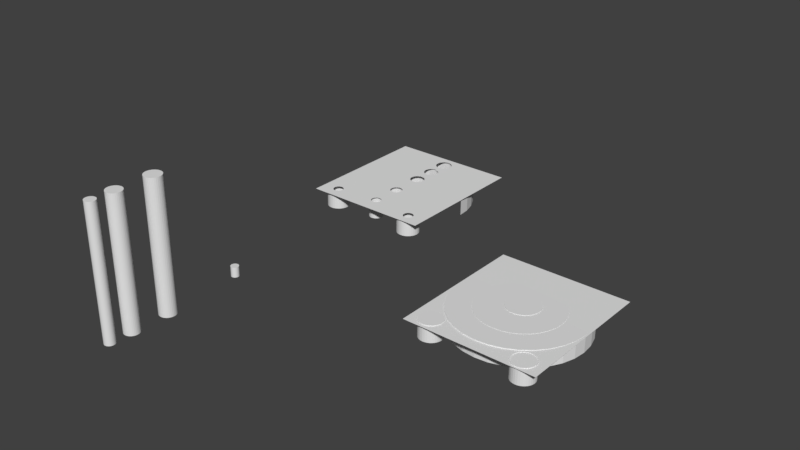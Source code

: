 # Source: untitled.blend  (saved by Blender 2.77.0; exported with 4.5.12 LTS)
import bpy
from mathutils import Matrix  # noqa: F401  (used for matrix-valued properties, if any)

bpy.ops.wm.read_factory_settings(use_empty=True)
scene = bpy.context.scene
scene.name = 'Scene'

# ---- collections
col_collection_1 = bpy.data.collections.new('Collection 1'); scene.collection.children.link(col_collection_1)

# ---- world
world_world = bpy.data.worlds.new('World'); scene.world = world_world
world_world.color = (0.05088, 0.05088, 0.05088)
world_world.use_sun_shadow = False
world_world.sun_shadow_jitter_overblur = 0.0
world_world.cycles.sampling_method = 'MANUAL'

# ---- meshes
me_cylinder_040 = bpy.data.meshes.new('Cylinder.040')
me_cylinder_040.from_pydata([(0.0, 1.0, -1.0), (0.0, 1.0, 1.0), (0.1951, 0.9808, -1.0), (0.1951, 0.9808, 1.0), (0.3827, 0.9239, -1.0), (0.3827, 0.9239, 1.0), (0.5556, 0.8315, -1.0), (0.5556, 0.8315, 1.0), (0.7071, 0.7071, -1.0), (0.7071, 0.7071, 1.0), (0.8315, 0.5556, -1.0), (0.8315, 0.5556, 1.0), (0.9239, 0.3827, -1.0), (0.9239, 0.3827, 1.0), (0.9808, 0.1951, -1.0), (0.9808, 0.1951, 1.0), (1.0, 7.55e-08, -1.0), (1.0, 7.55e-08, 1.0), (0.9808, -0.1951, -1.0), (0.9808, -0.1951, 1.0), (0.9239, -0.3827, -1.0), (0.9239, -0.3827, 1.0), (0.8315, -0.5556, -1.0), (0.8315, -0.5556, 1.0), (0.7071, -0.7071, -1.0), (0.7071, -0.7071, 1.0), (0.5556, -0.8315, -1.0), (0.5556, -0.8315, 1.0), (0.3827, -0.9239, -1.0), (0.3827, -0.9239, 1.0), (0.1951, -0.9808, -1.0), (0.1951, -0.9808, 1.0), (-3.258e-07, -1.0, -1.0), (-3.258e-07, -1.0, 1.0), (-0.1951, -0.9808, -1.0), (-0.1951, -0.9808, 1.0), (-0.3827, -0.9239, -1.0), (-0.3827, -0.9239, 1.0), (-0.5556, -0.8315, -1.0), (-0.5556, -0.8315, 1.0), (-0.7071, -0.7071, -1.0), (-0.7071, -0.7071, 1.0), (-0.8315, -0.5556, -1.0), (-0.8315, -0.5556, 1.0), (-0.9239, -0.3827, -1.0), (-0.9239, -0.3827, 1.0), (-0.9808, -0.1951, -1.0), (-0.9808, -0.1951, 1.0), (-1.0, 9.656e-07, -1.0), (-1.0, 9.656e-07, 1.0), (-0.9808, 0.1951, -1.0), (-0.9808, 0.1951, 1.0), (-0.9239, 0.3827, -1.0), (-0.9239, 0.3827, 1.0), (-0.8315, 0.5556, -1.0), (-0.8315, 0.5556, 1.0), (-0.7071, 0.7071, -1.0), (-0.7071, 0.7071, 1.0), (-0.5556, 0.8315, -1.0), (-0.5556, 0.8315, 1.0), (-0.3827, 0.9239, -1.0), (-0.3827, 0.9239, 1.0), (-0.1951, 0.9808, -1.0), (-0.1951, 0.9808, 1.0)], [], [(0, 1, 3, 2), (2, 3, 5, 4), (4, 5, 7, 6), (6, 7, 9, 8), (8, 9, 11, 10), (10, 11, 13, 12), (12, 13, 15, 14), (14, 15, 17, 16), (16, 17, 19, 18), (18, 19, 21, 20), (20, 21, 23, 22), (22, 23, 25, 24), (24, 25, 27, 26), (26, 27, 29, 28), (28, 29, 31, 30), (30, 31, 33, 32), (32, 33, 35, 34), (34, 35, 37, 36), (36, 37, 39, 38), (38, 39, 41, 40), (40, 41, 43, 42), (42, 43, 45, 44), (44, 45, 47, 46), (46, 47, 49, 48), (48, 49, 51, 50), (50, 51, 53, 52), (52, 53, 55, 54), (54, 55, 57, 56), (56, 57, 59, 58), (58, 59, 61, 60), (3, 1, 63, 61, 59, 57, 55, 53, 51, 49, 47, 45, 43, 41, 39, 37, 35, 33, 31, 29, 27, 25, 23, 21, 19, 17, 15, 13, 11, 9, 7, 5), (60, 61, 63, 62), (62, 63, 1, 0), (0, 2, 4, 6, 8, 10, 12, 14, 16, 18, 20, 22, 24, 26, 28, 30, 32, 34, 36, 38, 40, 42, 44, 46, 48, 50, 52, 54, 56, 58, 60, 62)])
me_cylinder_040.use_remesh_preserve_volume = False
me_cylinder_040.use_remesh_preserve_attributes = False
me_cylinder_040.use_mirror_vertex_groups = False
me_cylinder_040.update()
me_cylinder_038 = bpy.data.meshes.new('Cylinder.038')
me_cylinder_038.from_pydata([(0.0, 1.0, -1.0), (0.0, 1.0, 1.0), (0.1951, 0.9808, -1.0), (0.1951, 0.9808, 1.0), (0.3827, 0.9239, -1.0), (0.3827, 0.9239, 1.0), (0.5556, 0.8315, -1.0), (0.5556, 0.8315, 1.0), (0.7071, 0.7071, -1.0), (0.7071, 0.7071, 1.0), (0.8315, 0.5556, -1.0), (0.8315, 0.5556, 1.0), (0.9239, 0.3827, -1.0), (0.9239, 0.3827, 1.0), (0.9808, 0.1951, -1.0), (0.9808, 0.1951, 1.0), (1.0, 7.55e-08, -1.0), (1.0, 7.55e-08, 1.0), (0.9808, -0.1951, -1.0), (0.9808, -0.1951, 1.0), (0.9239, -0.3827, -1.0), (0.9239, -0.3827, 1.0), (0.8315, -0.5556, -1.0), (0.8315, -0.5556, 1.0), (0.7071, -0.7071, -1.0), (0.7071, -0.7071, 1.0), (0.5556, -0.8315, -1.0), (0.5556, -0.8315, 1.0), (0.3827, -0.9239, -1.0), (0.3827, -0.9239, 1.0), (0.1951, -0.9808, -1.0), (0.1951, -0.9808, 1.0), (-3.258e-07, -1.0, -1.0), (-3.258e-07, -1.0, 1.0), (-0.1951, -0.9808, -1.0), (-0.1951, -0.9808, 1.0), (-0.3827, -0.9239, -1.0), (-0.3827, -0.9239, 1.0), (-0.5556, -0.8315, -1.0), (-0.5556, -0.8315, 1.0), (-0.7071, -0.7071, -1.0), (-0.7071, -0.7071, 1.0), (-0.8315, -0.5556, -1.0), (-0.8315, -0.5556, 1.0), (-0.9239, -0.3827, -1.0), (-0.9239, -0.3827, 1.0), (-0.9808, -0.1951, -1.0), (-0.9808, -0.1951, 1.0), (-1.0, 9.656e-07, -1.0), (-1.0, 9.656e-07, 1.0), (-0.9808, 0.1951, -1.0), (-0.9808, 0.1951, 1.0), (-0.9239, 0.3827, -1.0), (-0.9239, 0.3827, 1.0), (-0.8315, 0.5556, -1.0), (-0.8315, 0.5556, 1.0), (-0.7071, 0.7071, -1.0), (-0.7071, 0.7071, 1.0), (-0.5556, 0.8315, -1.0), (-0.5556, 0.8315, 1.0), (-0.3827, 0.9239, -1.0), (-0.3827, 0.9239, 1.0), (-0.1951, 0.9808, -1.0), (-0.1951, 0.9808, 1.0)], [], [(0, 1, 3, 2), (2, 3, 5, 4), (4, 5, 7, 6), (6, 7, 9, 8), (8, 9, 11, 10), (10, 11, 13, 12), (12, 13, 15, 14), (14, 15, 17, 16), (16, 17, 19, 18), (18, 19, 21, 20), (20, 21, 23, 22), (22, 23, 25, 24), (24, 25, 27, 26), (26, 27, 29, 28), (28, 29, 31, 30), (30, 31, 33, 32), (32, 33, 35, 34), (34, 35, 37, 36), (36, 37, 39, 38), (38, 39, 41, 40), (40, 41, 43, 42), (42, 43, 45, 44), (44, 45, 47, 46), (46, 47, 49, 48), (48, 49, 51, 50), (50, 51, 53, 52), (52, 53, 55, 54), (54, 55, 57, 56), (56, 57, 59, 58), (58, 59, 61, 60), (3, 1, 63, 61, 59, 57, 55, 53, 51, 49, 47, 45, 43, 41, 39, 37, 35, 33, 31, 29, 27, 25, 23, 21, 19, 17, 15, 13, 11, 9, 7, 5), (60, 61, 63, 62), (62, 63, 1, 0), (0, 2, 4, 6, 8, 10, 12, 14, 16, 18, 20, 22, 24, 26, 28, 30, 32, 34, 36, 38, 40, 42, 44, 46, 48, 50, 52, 54, 56, 58, 60, 62)])
me_cylinder_038.use_remesh_preserve_volume = False
me_cylinder_038.use_remesh_preserve_attributes = False
me_cylinder_038.use_mirror_vertex_groups = False
me_cylinder_038.update()
me_cylinder_037 = bpy.data.meshes.new('Cylinder.037')
me_cylinder_037.from_pydata([(0.0, 1.0, -1.0), (0.0, 1.0, 1.0), (0.1951, 0.9808, -1.0), (0.1951, 0.9808, 1.0), (0.3827, 0.9239, -1.0), (0.3827, 0.9239, 1.0), (0.5556, 0.8315, -1.0), (0.5556, 0.8315, 1.0), (0.7071, 0.7071, -1.0), (0.7071, 0.7071, 1.0), (0.8315, 0.5556, -1.0), (0.8315, 0.5556, 1.0), (0.9239, 0.3827, -1.0), (0.9239, 0.3827, 1.0), (0.9808, 0.1951, -1.0), (0.9808, 0.1951, 1.0), (1.0, 7.55e-08, -1.0), (1.0, 7.55e-08, 1.0), (0.9808, -0.1951, -1.0), (0.9808, -0.1951, 1.0), (0.9239, -0.3827, -1.0), (0.9239, -0.3827, 1.0), (0.8315, -0.5556, -1.0), (0.8315, -0.5556, 1.0), (0.7071, -0.7071, -1.0), (0.7071, -0.7071, 1.0), (0.5556, -0.8315, -1.0), (0.5556, -0.8315, 1.0), (0.3827, -0.9239, -1.0), (0.3827, -0.9239, 1.0), (0.1951, -0.9808, -1.0), (0.1951, -0.9808, 1.0), (-3.258e-07, -1.0, -1.0), (-3.258e-07, -1.0, 1.0), (-0.1951, -0.9808, -1.0), (-0.1951, -0.9808, 1.0), (-0.3827, -0.9239, -1.0), (-0.3827, -0.9239, 1.0), (-0.5556, -0.8315, -1.0), (-0.5556, -0.8315, 1.0), (-0.7071, -0.7071, -1.0), (-0.7071, -0.7071, 1.0), (-0.8315, -0.5556, -1.0), (-0.8315, -0.5556, 1.0), (-0.9239, -0.3827, -1.0), (-0.9239, -0.3827, 1.0), (-0.9808, -0.1951, -1.0), (-0.9808, -0.1951, 1.0), (-1.0, 9.656e-07, -1.0), (-1.0, 9.656e-07, 1.0), (-0.9808, 0.1951, -1.0), (-0.9808, 0.1951, 1.0), (-0.9239, 0.3827, -1.0), (-0.9239, 0.3827, 1.0), (-0.8315, 0.5556, -1.0), (-0.8315, 0.5556, 1.0), (-0.7071, 0.7071, -1.0), (-0.7071, 0.7071, 1.0), (-0.5556, 0.8315, -1.0), (-0.5556, 0.8315, 1.0), (-0.3827, 0.9239, -1.0), (-0.3827, 0.9239, 1.0), (-0.1951, 0.9808, -1.0), (-0.1951, 0.9808, 1.0)], [], [(0, 1, 3, 2), (2, 3, 5, 4), (4, 5, 7, 6), (6, 7, 9, 8), (8, 9, 11, 10), (10, 11, 13, 12), (12, 13, 15, 14), (14, 15, 17, 16), (16, 17, 19, 18), (18, 19, 21, 20), (20, 21, 23, 22), (22, 23, 25, 24), (24, 25, 27, 26), (26, 27, 29, 28), (28, 29, 31, 30), (30, 31, 33, 32), (32, 33, 35, 34), (34, 35, 37, 36), (36, 37, 39, 38), (38, 39, 41, 40), (40, 41, 43, 42), (42, 43, 45, 44), (44, 45, 47, 46), (46, 47, 49, 48), (48, 49, 51, 50), (50, 51, 53, 52), (52, 53, 55, 54), (54, 55, 57, 56), (56, 57, 59, 58), (58, 59, 61, 60), (3, 1, 63, 61, 59, 57, 55, 53, 51, 49, 47, 45, 43, 41, 39, 37, 35, 33, 31, 29, 27, 25, 23, 21, 19, 17, 15, 13, 11, 9, 7, 5), (60, 61, 63, 62), (62, 63, 1, 0), (0, 2, 4, 6, 8, 10, 12, 14, 16, 18, 20, 22, 24, 26, 28, 30, 32, 34, 36, 38, 40, 42, 44, 46, 48, 50, 52, 54, 56, 58, 60, 62)])
me_cylinder_037.use_remesh_preserve_volume = False
me_cylinder_037.use_remesh_preserve_attributes = False
me_cylinder_037.use_mirror_vertex_groups = False
me_cylinder_037.update()
me_cylinder_035 = bpy.data.meshes.new('Cylinder.035')
me_cylinder_035.from_pydata([(0.0, 1.0, -1.0), (0.0, 1.0, 1.0), (0.1951, 0.9808, -1.0), (0.1951, 0.9808, 1.0), (0.3827, 0.9239, -1.0), (0.3827, 0.9239, 1.0), (0.5556, 0.8315, -1.0), (0.5556, 0.8315, 1.0), (0.7071, 0.7071, -1.0), (0.7071, 0.7071, 1.0), (0.8315, 0.5556, -1.0), (0.8315, 0.5556, 1.0), (0.9239, 0.3827, -1.0), (0.9239, 0.3827, 1.0), (0.9808, 0.1951, -1.0), (0.9808, 0.1951, 1.0), (1.0, 7.55e-08, -1.0), (1.0, 7.55e-08, 1.0), (0.9808, -0.1951, -1.0), (0.9808, -0.1951, 1.0), (0.9239, -0.3827, -1.0), (0.9239, -0.3827, 1.0), (0.8315, -0.5556, -1.0), (0.8315, -0.5556, 1.0), (0.7071, -0.7071, -1.0), (0.7071, -0.7071, 1.0), (0.5556, -0.8315, -1.0), (0.5556, -0.8315, 1.0), (0.3827, -0.9239, -1.0), (0.3827, -0.9239, 1.0), (0.1951, -0.9808, -1.0), (0.1951, -0.9808, 1.0), (-3.258e-07, -1.0, -1.0), (-3.258e-07, -1.0, 1.0), (-0.1951, -0.9808, -1.0), (-0.1951, -0.9808, 1.0), (-0.3827, -0.9239, -1.0), (-0.3827, -0.9239, 1.0), (-0.5556, -0.8315, -1.0), (-0.5556, -0.8315, 1.0), (-0.7071, -0.7071, -1.0), (-0.7071, -0.7071, 1.0), (-0.8315, -0.5556, -1.0), (-0.8315, -0.5556, 1.0), (-0.9239, -0.3827, -1.0), (-0.9239, -0.3827, 1.0), (-0.9808, -0.1951, -1.0), (-0.9808, -0.1951, 1.0), (-1.0, 9.656e-07, -1.0), (-1.0, 9.656e-07, 1.0), (-0.9808, 0.1951, -1.0), (-0.9808, 0.1951, 1.0), (-0.9239, 0.3827, -1.0), (-0.9239, 0.3827, 1.0), (-0.8315, 0.5556, -1.0), (-0.8315, 0.5556, 1.0), (-0.7071, 0.7071, -1.0), (-0.7071, 0.7071, 1.0), (-0.5556, 0.8315, -1.0), (-0.5556, 0.8315, 1.0), (-0.3827, 0.9239, -1.0), (-0.3827, 0.9239, 1.0), (-0.1951, 0.9808, -1.0), (-0.1951, 0.9808, 1.0)], [], [(0, 1, 3, 2), (2, 3, 5, 4), (4, 5, 7, 6), (6, 7, 9, 8), (8, 9, 11, 10), (10, 11, 13, 12), (12, 13, 15, 14), (14, 15, 17, 16), (16, 17, 19, 18), (18, 19, 21, 20), (20, 21, 23, 22), (22, 23, 25, 24), (24, 25, 27, 26), (26, 27, 29, 28), (28, 29, 31, 30), (30, 31, 33, 32), (32, 33, 35, 34), (34, 35, 37, 36), (36, 37, 39, 38), (38, 39, 41, 40), (40, 41, 43, 42), (42, 43, 45, 44), (44, 45, 47, 46), (46, 47, 49, 48), (48, 49, 51, 50), (50, 51, 53, 52), (52, 53, 55, 54), (54, 55, 57, 56), (56, 57, 59, 58), (58, 59, 61, 60), (3, 1, 63, 61, 59, 57, 55, 53, 51, 49, 47, 45, 43, 41, 39, 37, 35, 33, 31, 29, 27, 25, 23, 21, 19, 17, 15, 13, 11, 9, 7, 5), (60, 61, 63, 62), (62, 63, 1, 0)])
me_cylinder_035.use_remesh_preserve_volume = False
me_cylinder_035.use_remesh_preserve_attributes = False
me_cylinder_035.use_mirror_vertex_groups = False
me_cylinder_035.update()
me_cylinder_033 = bpy.data.meshes.new('Cylinder.033')
me_cylinder_033.from_pydata([(0.0, 1.0, -1.0), (0.0, 1.0, 1.0), (0.1951, 0.9808, -1.0), (0.1951, 0.9808, 1.0), (0.3827, 0.9239, -1.0), (0.3827, 0.9239, 1.0), (0.5556, 0.8315, -1.0), (0.5556, 0.8315, 1.0), (0.7071, 0.7071, -1.0), (0.7071, 0.7071, 1.0), (0.8315, 0.5556, -1.0), (0.8315, 0.5556, 1.0), (0.9239, 0.3827, -1.0), (0.9239, 0.3827, 1.0), (0.9808, 0.1951, -1.0), (0.9808, 0.1951, 1.0), (1.0, 7.55e-08, -1.0), (1.0, 7.55e-08, 1.0), (0.9808, -0.1951, -1.0), (0.9808, -0.1951, 1.0), (0.9239, -0.3827, -1.0), (0.9239, -0.3827, 1.0), (0.8315, -0.5556, -1.0), (0.8315, -0.5556, 1.0), (0.7071, -0.7071, -1.0), (0.7071, -0.7071, 1.0), (0.5556, -0.8315, -1.0), (0.5556, -0.8315, 1.0), (0.3827, -0.9239, -1.0), (0.3827, -0.9239, 1.0), (0.1951, -0.9808, -1.0), (0.1951, -0.9808, 1.0), (-3.258e-07, -1.0, -1.0), (-3.258e-07, -1.0, 1.0), (-0.1951, -0.9808, -1.0), (-0.1951, -0.9808, 1.0), (-0.3827, -0.9239, -1.0), (-0.3827, -0.9239, 1.0), (-0.5556, -0.8315, -1.0), (-0.5556, -0.8315, 1.0), (-0.7071, -0.7071, -1.0), (-0.7071, -0.7071, 1.0), (-0.8315, -0.5556, -1.0), (-0.8315, -0.5556, 1.0), (-0.9239, -0.3827, -1.0), (-0.9239, -0.3827, 1.0), (-0.9808, -0.1951, -1.0), (-0.9808, -0.1951, 1.0), (-1.0, 9.656e-07, -1.0), (-1.0, 9.656e-07, 1.0), (-0.9808, 0.1951, -1.0), (-0.9808, 0.1951, 1.0), (-0.9239, 0.3827, -1.0), (-0.9239, 0.3827, 1.0), (-0.8315, 0.5556, -1.0), (-0.8315, 0.5556, 1.0), (-0.7071, 0.7071, -1.0), (-0.7071, 0.7071, 1.0), (-0.5556, 0.8315, -1.0), (-0.5556, 0.8315, 1.0), (-0.3827, 0.9239, -1.0), (-0.3827, 0.9239, 1.0), (-0.1951, 0.9808, -1.0), (-0.1951, 0.9808, 1.0)], [], [(0, 1, 3, 2), (2, 3, 5, 4), (4, 5, 7, 6), (6, 7, 9, 8), (8, 9, 11, 10), (10, 11, 13, 12), (12, 13, 15, 14), (14, 15, 17, 16), (16, 17, 19, 18), (18, 19, 21, 20), (20, 21, 23, 22), (22, 23, 25, 24), (24, 25, 27, 26), (26, 27, 29, 28), (28, 29, 31, 30), (30, 31, 33, 32), (32, 33, 35, 34), (34, 35, 37, 36), (36, 37, 39, 38), (38, 39, 41, 40), (40, 41, 43, 42), (42, 43, 45, 44), (44, 45, 47, 46), (46, 47, 49, 48), (48, 49, 51, 50), (50, 51, 53, 52), (52, 53, 55, 54), (54, 55, 57, 56), (56, 57, 59, 58), (58, 59, 61, 60), (3, 1, 63, 61, 59, 57, 55, 53, 51, 49, 47, 45, 43, 41, 39, 37, 35, 33, 31, 29, 27, 25, 23, 21, 19, 17, 15, 13, 11, 9, 7, 5), (60, 61, 63, 62), (62, 63, 1, 0)])
me_cylinder_033.use_remesh_preserve_volume = False
me_cylinder_033.use_remesh_preserve_attributes = False
me_cylinder_033.use_mirror_vertex_groups = False
me_cylinder_033.update()
me_cylinder_032 = bpy.data.meshes.new('Cylinder.032')
me_cylinder_032.from_pydata([(0.0, 1.0, -1.0), (0.0, 1.0, 1.0), (0.1951, 0.9808, -1.0), (0.1951, 0.9808, 1.0), (0.3827, 0.9239, -1.0), (0.3827, 0.9239, 1.0), (0.5556, 0.8315, -1.0), (0.5556, 0.8315, 1.0), (0.7071, 0.7071, -1.0), (0.7071, 0.7071, 1.0), (0.8315, 0.5556, -1.0), (0.8315, 0.5556, 1.0), (0.9239, 0.3827, -1.0), (0.9239, 0.3827, 1.0), (0.9808, 0.1951, -1.0), (0.9808, 0.1951, 1.0), (1.0, 7.55e-08, -1.0), (1.0, 7.55e-08, 1.0), (0.9808, -0.1951, -1.0), (0.9808, -0.1951, 1.0), (0.9239, -0.3827, -1.0), (0.9239, -0.3827, 1.0), (0.8315, -0.5556, -1.0), (0.8315, -0.5556, 1.0), (0.7071, -0.7071, -1.0), (0.7071, -0.7071, 1.0), (0.5556, -0.8315, -1.0), (0.5556, -0.8315, 1.0), (0.3827, -0.9239, -1.0), (0.3827, -0.9239, 1.0), (0.1951, -0.9808, -1.0), (0.1951, -0.9808, 1.0), (-3.258e-07, -1.0, -1.0), (-3.258e-07, -1.0, 1.0), (-0.1951, -0.9808, -1.0), (-0.1951, -0.9808, 1.0), (-0.3827, -0.9239, -1.0), (-0.3827, -0.9239, 1.0), (-0.5556, -0.8315, -1.0), (-0.5556, -0.8315, 1.0), (-0.7071, -0.7071, -1.0), (-0.7071, -0.7071, 1.0), (-0.8315, -0.5556, -1.0), (-0.8315, -0.5556, 1.0), (-0.9239, -0.3827, -1.0), (-0.9239, -0.3827, 1.0), (-0.9808, -0.1951, -1.0), (-0.9808, -0.1951, 1.0), (-1.0, 9.656e-07, -1.0), (-1.0, 9.656e-07, 1.0), (-0.9808, 0.1951, -1.0), (-0.9808, 0.1951, 1.0), (-0.9239, 0.3827, -1.0), (-0.9239, 0.3827, 1.0), (-0.8315, 0.5556, -1.0), (-0.8315, 0.5556, 1.0), (-0.7071, 0.7071, -1.0), (-0.7071, 0.7071, 1.0), (-0.5556, 0.8315, -1.0), (-0.5556, 0.8315, 1.0), (-0.3827, 0.9239, -1.0), (-0.3827, 0.9239, 1.0), (-0.1951, 0.9808, -1.0), (-0.1951, 0.9808, 1.0)], [], [(0, 1, 3, 2), (2, 3, 5, 4), (4, 5, 7, 6), (6, 7, 9, 8), (8, 9, 11, 10), (10, 11, 13, 12), (12, 13, 15, 14), (14, 15, 17, 16), (16, 17, 19, 18), (18, 19, 21, 20), (20, 21, 23, 22), (22, 23, 25, 24), (24, 25, 27, 26), (26, 27, 29, 28), (28, 29, 31, 30), (30, 31, 33, 32), (32, 33, 35, 34), (34, 35, 37, 36), (36, 37, 39, 38), (38, 39, 41, 40), (40, 41, 43, 42), (42, 43, 45, 44), (44, 45, 47, 46), (46, 47, 49, 48), (48, 49, 51, 50), (50, 51, 53, 52), (52, 53, 55, 54), (54, 55, 57, 56), (56, 57, 59, 58), (58, 59, 61, 60), (3, 1, 63, 61, 59, 57, 55, 53, 51, 49, 47, 45, 43, 41, 39, 37, 35, 33, 31, 29, 27, 25, 23, 21, 19, 17, 15, 13, 11, 9, 7, 5), (60, 61, 63, 62), (62, 63, 1, 0)])
me_cylinder_032.use_remesh_preserve_volume = False
me_cylinder_032.use_remesh_preserve_attributes = False
me_cylinder_032.use_mirror_vertex_groups = False
me_cylinder_032.update()
me_cylinder_031 = bpy.data.meshes.new('Cylinder.031')
me_cylinder_031.from_pydata([(0.0, 1.0, -1.0), (0.0, 1.0, 1.0), (0.1951, 0.9808, -1.0), (0.1951, 0.9808, 1.0), (0.3827, 0.9239, -1.0), (0.3827, 0.9239, 1.0), (0.5556, 0.8315, -1.0), (0.5556, 0.8315, 1.0), (0.7071, 0.7071, -1.0), (0.7071, 0.7071, 1.0), (0.8315, 0.5556, -1.0), (0.8315, 0.5556, 1.0), (0.9239, 0.3827, -1.0), (0.9239, 0.3827, 1.0), (0.9808, 0.1951, -1.0), (0.9808, 0.1951, 1.0), (1.0, 7.55e-08, -1.0), (1.0, 7.55e-08, 1.0), (0.9808, -0.1951, -1.0), (0.9808, -0.1951, 1.0), (0.9239, -0.3827, -1.0), (0.9239, -0.3827, 1.0), (0.8315, -0.5556, -1.0), (0.8315, -0.5556, 1.0), (0.7071, -0.7071, -1.0), (0.7071, -0.7071, 1.0), (0.5556, -0.8315, -1.0), (0.5556, -0.8315, 1.0), (0.3827, -0.9239, -1.0), (0.3827, -0.9239, 1.0), (0.1951, -0.9808, -1.0), (0.1951, -0.9808, 1.0), (-3.258e-07, -1.0, -1.0), (-3.258e-07, -1.0, 1.0), (-0.1951, -0.9808, -1.0), (-0.1951, -0.9808, 1.0), (-0.3827, -0.9239, -1.0), (-0.3827, -0.9239, 1.0), (-0.5556, -0.8315, -1.0), (-0.5556, -0.8315, 1.0), (-0.7071, -0.7071, -1.0), (-0.7071, -0.7071, 1.0), (-0.8315, -0.5556, -1.0), (-0.8315, -0.5556, 1.0), (-0.9239, -0.3827, -1.0), (-0.9239, -0.3827, 1.0), (-0.9808, -0.1951, -1.0), (-0.9808, -0.1951, 1.0), (-1.0, 9.656e-07, -1.0), (-1.0, 9.656e-07, 1.0), (-0.9808, 0.1951, -1.0), (-0.9808, 0.1951, 1.0), (-0.9239, 0.3827, -1.0), (-0.9239, 0.3827, 1.0), (-0.8315, 0.5556, -1.0), (-0.8315, 0.5556, 1.0), (-0.7071, 0.7071, -1.0), (-0.7071, 0.7071, 1.0), (-0.5556, 0.8315, -1.0), (-0.5556, 0.8315, 1.0), (-0.3827, 0.9239, -1.0), (-0.3827, 0.9239, 1.0), (-0.1951, 0.9808, -1.0), (-0.1951, 0.9808, 1.0)], [], [(0, 1, 3, 2), (2, 3, 5, 4), (4, 5, 7, 6), (6, 7, 9, 8), (8, 9, 11, 10), (10, 11, 13, 12), (12, 13, 15, 14), (14, 15, 17, 16), (16, 17, 19, 18), (18, 19, 21, 20), (20, 21, 23, 22), (22, 23, 25, 24), (24, 25, 27, 26), (26, 27, 29, 28), (28, 29, 31, 30), (30, 31, 33, 32), (32, 33, 35, 34), (34, 35, 37, 36), (36, 37, 39, 38), (38, 39, 41, 40), (40, 41, 43, 42), (42, 43, 45, 44), (44, 45, 47, 46), (46, 47, 49, 48), (48, 49, 51, 50), (50, 51, 53, 52), (52, 53, 55, 54), (54, 55, 57, 56), (56, 57, 59, 58), (58, 59, 61, 60), (60, 61, 63, 62), (62, 63, 1, 0)])
me_cylinder_031.use_remesh_preserve_volume = False
me_cylinder_031.use_remesh_preserve_attributes = False
me_cylinder_031.use_mirror_vertex_groups = False
me_cylinder_031.update()
me_cylinder_030 = bpy.data.meshes.new('Cylinder.030')
me_cylinder_030.from_pydata([(0.0, 1.0, -1.0), (0.0, 1.0, 1.0), (0.1951, 0.9808, -1.0), (0.1951, 0.9808, 1.0), (0.3827, 0.9239, -1.0), (0.3827, 0.9239, 1.0), (0.5556, 0.8315, -1.0), (0.5556, 0.8315, 1.0), (0.7071, 0.7071, -1.0), (0.7071, 0.7071, 1.0), (0.8315, 0.5556, -1.0), (0.8315, 0.5556, 1.0), (0.9239, 0.3827, -1.0), (0.9239, 0.3827, 1.0), (0.9808, 0.1951, -1.0), (0.9808, 0.1951, 1.0), (1.0, 7.55e-08, -1.0), (1.0, 7.55e-08, 1.0), (0.9808, -0.1951, -1.0), (0.9808, -0.1951, 1.0), (0.9239, -0.3827, -1.0), (0.9239, -0.3827, 1.0), (0.8315, -0.5556, -1.0), (0.8315, -0.5556, 1.0), (0.7071, -0.7071, -1.0), (0.7071, -0.7071, 1.0), (0.5556, -0.8315, -1.0), (0.5556, -0.8315, 1.0), (0.3827, -0.9239, -1.0), (0.3827, -0.9239, 1.0), (0.1951, -0.9808, -1.0), (0.1951, -0.9808, 1.0), (-3.258e-07, -1.0, -1.0), (-3.258e-07, -1.0, 1.0), (-0.1951, -0.9808, -1.0), (-0.1951, -0.9808, 1.0), (-0.3827, -0.9239, -1.0), (-0.3827, -0.9239, 1.0), (-0.5556, -0.8315, -1.0), (-0.5556, -0.8315, 1.0), (-0.7071, -0.7071, -1.0), (-0.7071, -0.7071, 1.0), (-0.8315, -0.5556, -1.0), (-0.8315, -0.5556, 1.0), (-0.9239, -0.3827, -1.0), (-0.9239, -0.3827, 1.0), (-0.9808, -0.1951, -1.0), (-0.9808, -0.1951, 1.0), (-1.0, 9.656e-07, -1.0), (-1.0, 9.656e-07, 1.0), (-0.9808, 0.1951, -1.0), (-0.9808, 0.1951, 1.0), (-0.9239, 0.3827, -1.0), (-0.9239, 0.3827, 1.0), (-0.8315, 0.5556, -1.0), (-0.8315, 0.5556, 1.0), (-0.7071, 0.7071, -1.0), (-0.7071, 0.7071, 1.0), (-0.5556, 0.8315, -1.0), (-0.5556, 0.8315, 1.0), (-0.3827, 0.9239, -1.0), (-0.3827, 0.9239, 1.0), (-0.1951, 0.9808, -1.0), (-0.1951, 0.9808, 1.0)], [], [(0, 1, 3, 2), (2, 3, 5, 4), (4, 5, 7, 6), (6, 7, 9, 8), (8, 9, 11, 10), (10, 11, 13, 12), (12, 13, 15, 14), (14, 15, 17, 16), (16, 17, 19, 18), (18, 19, 21, 20), (20, 21, 23, 22), (22, 23, 25, 24), (24, 25, 27, 26), (26, 27, 29, 28), (28, 29, 31, 30), (30, 31, 33, 32), (32, 33, 35, 34), (34, 35, 37, 36), (36, 37, 39, 38), (38, 39, 41, 40), (40, 41, 43, 42), (42, 43, 45, 44), (44, 45, 47, 46), (46, 47, 49, 48), (48, 49, 51, 50), (50, 51, 53, 52), (52, 53, 55, 54), (54, 55, 57, 56), (56, 57, 59, 58), (58, 59, 61, 60), (3, 1, 63, 61, 59, 57, 55, 53, 51, 49, 47, 45, 43, 41, 39, 37, 35, 33, 31, 29, 27, 25, 23, 21, 19, 17, 15, 13, 11, 9, 7, 5), (60, 61, 63, 62), (62, 63, 1, 0)])
me_cylinder_030.use_remesh_preserve_volume = False
me_cylinder_030.use_remesh_preserve_attributes = False
me_cylinder_030.use_mirror_vertex_groups = False
me_cylinder_030.update()
me_cylinder_029 = bpy.data.meshes.new('Cylinder.029')
me_cylinder_029.from_pydata([(0.0, 1.0, -1.0), (0.0, 1.0, 1.0), (0.1951, 0.9808, -1.0), (0.1951, 0.9808, 1.0), (0.3827, 0.9239, -1.0), (0.3827, 0.9239, 1.0), (0.5556, 0.8315, -1.0), (0.5556, 0.8315, 1.0), (0.7071, 0.7071, -1.0), (0.7071, 0.7071, 1.0), (0.8315, 0.5556, -1.0), (0.8315, 0.5556, 1.0), (0.9239, 0.3827, -1.0), (0.9239, 0.3827, 1.0), (0.9808, 0.1951, -1.0), (0.9808, 0.1951, 1.0), (1.0, 7.55e-08, -1.0), (1.0, 7.55e-08, 1.0), (0.9808, -0.1951, -1.0), (0.9808, -0.1951, 1.0), (0.9239, -0.3827, -1.0), (0.9239, -0.3827, 1.0), (0.8315, -0.5556, -1.0), (0.8315, -0.5556, 1.0), (0.7071, -0.7071, -1.0), (0.7071, -0.7071, 1.0), (0.5556, -0.8315, -1.0), (0.5556, -0.8315, 1.0), (0.3827, -0.9239, -1.0), (0.3827, -0.9239, 1.0), (0.1951, -0.9808, -1.0), (0.1951, -0.9808, 1.0), (-3.258e-07, -1.0, -1.0), (-3.258e-07, -1.0, 1.0), (-0.1951, -0.9808, -1.0), (-0.1951, -0.9808, 1.0), (-0.3827, -0.9239, -1.0), (-0.3827, -0.9239, 1.0), (-0.5556, -0.8315, -1.0), (-0.5556, -0.8315, 1.0), (-0.7071, -0.7071, -1.0), (-0.7071, -0.7071, 1.0), (-0.8315, -0.5556, -1.0), (-0.8315, -0.5556, 1.0), (-0.9239, -0.3827, -1.0), (-0.9239, -0.3827, 1.0), (-0.9808, -0.1951, -1.0), (-0.9808, -0.1951, 1.0), (-1.0, 9.656e-07, -1.0), (-1.0, 9.656e-07, 1.0), (-0.9808, 0.1951, -1.0), (-0.9808, 0.1951, 1.0), (-0.9239, 0.3827, -1.0), (-0.9239, 0.3827, 1.0), (-0.8315, 0.5556, -1.0), (-0.8315, 0.5556, 1.0), (-0.7071, 0.7071, -1.0), (-0.7071, 0.7071, 1.0), (-0.5556, 0.8315, -1.0), (-0.5556, 0.8315, 1.0), (-0.3827, 0.9239, -1.0), (-0.3827, 0.9239, 1.0), (-0.1951, 0.9808, -1.0), (-0.1951, 0.9808, 1.0)], [], [(0, 1, 3, 2), (2, 3, 5, 4), (4, 5, 7, 6), (6, 7, 9, 8), (8, 9, 11, 10), (10, 11, 13, 12), (12, 13, 15, 14), (14, 15, 17, 16), (16, 17, 19, 18), (18, 19, 21, 20), (20, 21, 23, 22), (22, 23, 25, 24), (24, 25, 27, 26), (26, 27, 29, 28), (28, 29, 31, 30), (30, 31, 33, 32), (32, 33, 35, 34), (34, 35, 37, 36), (36, 37, 39, 38), (38, 39, 41, 40), (40, 41, 43, 42), (42, 43, 45, 44), (44, 45, 47, 46), (46, 47, 49, 48), (48, 49, 51, 50), (50, 51, 53, 52), (52, 53, 55, 54), (54, 55, 57, 56), (56, 57, 59, 58), (58, 59, 61, 60), (3, 1, 63, 61, 59, 57, 55, 53, 51, 49, 47, 45, 43, 41, 39, 37, 35, 33, 31, 29, 27, 25, 23, 21, 19, 17, 15, 13, 11, 9, 7, 5), (60, 61, 63, 62), (62, 63, 1, 0)])
me_cylinder_029.use_remesh_preserve_volume = False
me_cylinder_029.use_remesh_preserve_attributes = False
me_cylinder_029.use_mirror_vertex_groups = False
me_cylinder_029.update()
me_cylinder_028 = bpy.data.meshes.new('Cylinder.028')
me_cylinder_028.from_pydata([(0.0, 1.0, -1.0), (0.0, 1.0, 1.0), (0.1951, 0.9808, -1.0), (0.1951, 0.9808, 1.0), (0.3827, 0.9239, -1.0), (0.3827, 0.9239, 1.0), (0.5556, 0.8315, -1.0), (0.5556, 0.8315, 1.0), (0.7071, 0.7071, -1.0), (0.7071, 0.7071, 1.0), (0.8315, 0.5556, -1.0), (0.8315, 0.5556, 1.0), (0.9239, 0.3827, -1.0), (0.9239, 0.3827, 1.0), (0.9808, 0.1951, -1.0), (0.9808, 0.1951, 1.0), (1.0, 7.55e-08, -1.0), (1.0, 7.55e-08, 1.0), (0.9808, -0.1951, -1.0), (0.9808, -0.1951, 1.0), (0.9239, -0.3827, -1.0), (0.9239, -0.3827, 1.0), (0.8315, -0.5556, -1.0), (0.8315, -0.5556, 1.0), (0.7071, -0.7071, -1.0), (0.7071, -0.7071, 1.0), (0.5556, -0.8315, -1.0), (0.5556, -0.8315, 1.0), (0.3827, -0.9239, -1.0), (0.3827, -0.9239, 1.0), (0.1951, -0.9808, -1.0), (0.1951, -0.9808, 1.0), (-3.258e-07, -1.0, -1.0), (-3.258e-07, -1.0, 1.0), (-0.1951, -0.9808, -1.0), (-0.1951, -0.9808, 1.0), (-0.3827, -0.9239, -1.0), (-0.3827, -0.9239, 1.0), (-0.5556, -0.8315, -1.0), (-0.5556, -0.8315, 1.0), (-0.7071, -0.7071, -1.0), (-0.7071, -0.7071, 1.0), (-0.8315, -0.5556, -1.0), (-0.8315, -0.5556, 1.0), (-0.9239, -0.3827, -1.0), (-0.9239, -0.3827, 1.0), (-0.9808, -0.1951, -1.0), (-0.9808, -0.1951, 1.0), (-1.0, 9.656e-07, -1.0), (-1.0, 9.656e-07, 1.0), (-0.9808, 0.1951, -1.0), (-0.9808, 0.1951, 1.0), (-0.9239, 0.3827, -1.0), (-0.9239, 0.3827, 1.0), (-0.8315, 0.5556, -1.0), (-0.8315, 0.5556, 1.0), (-0.7071, 0.7071, -1.0), (-0.7071, 0.7071, 1.0), (-0.5556, 0.8315, -1.0), (-0.5556, 0.8315, 1.0), (-0.3827, 0.9239, -1.0), (-0.3827, 0.9239, 1.0), (-0.1951, 0.9808, -1.0), (-0.1951, 0.9808, 1.0)], [], [(0, 1, 3, 2), (2, 3, 5, 4), (4, 5, 7, 6), (6, 7, 9, 8), (8, 9, 11, 10), (10, 11, 13, 12), (12, 13, 15, 14), (14, 15, 17, 16), (16, 17, 19, 18), (18, 19, 21, 20), (20, 21, 23, 22), (22, 23, 25, 24), (24, 25, 27, 26), (26, 27, 29, 28), (28, 29, 31, 30), (30, 31, 33, 32), (32, 33, 35, 34), (34, 35, 37, 36), (36, 37, 39, 38), (38, 39, 41, 40), (40, 41, 43, 42), (42, 43, 45, 44), (44, 45, 47, 46), (46, 47, 49, 48), (48, 49, 51, 50), (50, 51, 53, 52), (52, 53, 55, 54), (54, 55, 57, 56), (56, 57, 59, 58), (58, 59, 61, 60), (3, 1, 63, 61, 59, 57, 55, 53, 51, 49, 47, 45, 43, 41, 39, 37, 35, 33, 31, 29, 27, 25, 23, 21, 19, 17, 15, 13, 11, 9, 7, 5), (60, 61, 63, 62), (62, 63, 1, 0)])
me_cylinder_028.use_remesh_preserve_volume = False
me_cylinder_028.use_remesh_preserve_attributes = False
me_cylinder_028.use_mirror_vertex_groups = False
me_cylinder_028.update()
me_cylinder_027 = bpy.data.meshes.new('Cylinder.027')
me_cylinder_027.from_pydata([(0.0, 1.0, -1.0), (0.0, 1.0, 1.0), (0.1951, 0.9808, -1.0), (0.1951, 0.9808, 1.0), (0.3827, 0.9239, -1.0), (0.3827, 0.9239, 1.0), (0.5556, 0.8315, -1.0), (0.5556, 0.8315, 1.0), (0.7071, 0.7071, -1.0), (0.7071, 0.7071, 1.0), (0.8315, 0.5556, -1.0), (0.8315, 0.5556, 1.0), (0.9239, 0.3827, -1.0), (0.9239, 0.3827, 1.0), (0.9808, 0.1951, -1.0), (0.9808, 0.1951, 1.0), (1.0, 7.55e-08, -1.0), (1.0, 7.55e-08, 1.0), (0.9808, -0.1951, -1.0), (0.9808, -0.1951, 1.0), (0.9239, -0.3827, -1.0), (0.9239, -0.3827, 1.0), (0.8315, -0.5556, -1.0), (0.8315, -0.5556, 1.0), (0.7071, -0.7071, -1.0), (0.7071, -0.7071, 1.0), (0.5556, -0.8315, -1.0), (0.5556, -0.8315, 1.0), (0.3827, -0.9239, -1.0), (0.3827, -0.9239, 1.0), (0.1951, -0.9808, -1.0), (0.1951, -0.9808, 1.0), (-3.258e-07, -1.0, -1.0), (-3.258e-07, -1.0, 1.0), (-0.1951, -0.9808, -1.0), (-0.1951, -0.9808, 1.0), (-0.3827, -0.9239, -1.0), (-0.3827, -0.9239, 1.0), (-0.5556, -0.8315, -1.0), (-0.5556, -0.8315, 1.0), (-0.7071, -0.7071, -1.0), (-0.7071, -0.7071, 1.0), (-0.8315, -0.5556, -1.0), (-0.8315, -0.5556, 1.0), (-0.9239, -0.3827, -1.0), (-0.9239, -0.3827, 1.0), (-0.9808, -0.1951, -1.0), (-0.9808, -0.1951, 1.0), (-1.0, 9.656e-07, -1.0), (-1.0, 9.656e-07, 1.0), (-0.9808, 0.1951, -1.0), (-0.9808, 0.1951, 1.0), (-0.9239, 0.3827, -1.0), (-0.9239, 0.3827, 1.0), (-0.8315, 0.5556, -1.0), (-0.8315, 0.5556, 1.0), (-0.7071, 0.7071, -1.0), (-0.7071, 0.7071, 1.0), (-0.5556, 0.8315, -1.0), (-0.5556, 0.8315, 1.0), (-0.3827, 0.9239, -1.0), (-0.3827, 0.9239, 1.0), (-0.1951, 0.9808, -1.0), (-0.1951, 0.9808, 1.0)], [], [(0, 1, 3, 2), (2, 3, 5, 4), (4, 5, 7, 6), (6, 7, 9, 8), (8, 9, 11, 10), (10, 11, 13, 12), (12, 13, 15, 14), (14, 15, 17, 16), (16, 17, 19, 18), (18, 19, 21, 20), (20, 21, 23, 22), (22, 23, 25, 24), (24, 25, 27, 26), (26, 27, 29, 28), (28, 29, 31, 30), (30, 31, 33, 32), (32, 33, 35, 34), (34, 35, 37, 36), (36, 37, 39, 38), (38, 39, 41, 40), (40, 41, 43, 42), (42, 43, 45, 44), (44, 45, 47, 46), (46, 47, 49, 48), (48, 49, 51, 50), (50, 51, 53, 52), (52, 53, 55, 54), (54, 55, 57, 56), (56, 57, 59, 58), (58, 59, 61, 60), (3, 1, 63, 61, 59, 57, 55, 53, 51, 49, 47, 45, 43, 41, 39, 37, 35, 33, 31, 29, 27, 25, 23, 21, 19, 17, 15, 13, 11, 9, 7, 5), (60, 61, 63, 62), (62, 63, 1, 0)])
me_cylinder_027.use_remesh_preserve_volume = False
me_cylinder_027.use_remesh_preserve_attributes = False
me_cylinder_027.use_mirror_vertex_groups = False
me_cylinder_027.update()
me_plane_005 = bpy.data.meshes.new('Plane.005')
me_plane_005.from_pydata([(-1.0, -1.0, 0.0), (1.0, -1.0, 0.0), (-1.0, 1.0, 0.0), (1.0, 1.0, 0.0)], [], [(0, 1, 3, 2)])
me_plane_005.use_remesh_preserve_volume = False
me_plane_005.use_remesh_preserve_attributes = False
me_plane_005.use_mirror_vertex_groups = False
me_plane_005.update()
me_cylinder_018 = bpy.data.meshes.new('Cylinder.018')
me_cylinder_018.from_pydata([(-4.074, 11.09, -0.9754), (-4.074, 11.09, 1.025), (-2.976, 10.98, 1.025), (-2.976, 10.98, -0.9754), (-5.171, 10.98, -0.9754), (-5.171, 10.98, 1.025), (-1.921, 10.66, 1.025), (-1.921, 10.66, -0.9754), (-6.226, 10.66, -0.9754), (-6.226, 10.66, 1.025), (-0.9487, 10.14, 1.025), (-0.9487, 10.14, -0.9754), (-7.199, 10.14, -0.9754), (-7.199, 10.14, 1.025), (-0.09632, 9.441, 1.025), (-0.09633, 9.441, -0.9754), (-8.051, 9.441, -0.9754), (-8.051, 9.441, 1.025), (0.6032, 8.589, 1.025), (0.6032, 8.589, -0.9754), (-8.751, 8.589, -0.9754), (-8.751, 8.589, 1.025), (1.123, 7.617, 1.025), (1.123, 7.617, -0.9754), (-9.271, 7.617, -0.9754), (-9.271, 7.617, 1.025), (1.443, 6.563, 1.025), (1.443, 6.563, -0.9754), (-9.591, 6.563, -0.9754), (-9.591, 6.563, 1.025), (1.551, 5.466, 1.025), (1.551, 5.466, -0.9754), (-9.699, 5.466, -0.9754), (-9.699, 5.466, 1.025), (-4.074, -0.1565, 1.025), (-4.074, -0.1565, -0.9754), (-7.875, 0.4085, 1.036), (-4.522, 0.4975, 1.043), (-7.945, 0.4654, 1.036), (-7.817, 0.3389, 1.035), (-8.197, -0.378, 1.022), (-8.287, -0.3694, 1.022), (-8.374, -0.3436, 1.023), (-8.453, -0.3013, 1.023), (-8.523, -0.2444, 1.024), (-8.581, -0.1749, 1.025), (-8.623, -0.0955, 1.026), (-8.65, -0.009302, 1.028), (-8.659, 0.08041, 1.029), (-8.651, 0.1702, 1.031), (-8.625, 0.2566, 1.032), (-8.582, 0.3362, 1.033), (-8.525, 0.4061, 1.035), (-8.456, 0.4636, 1.036), (-8.377, 0.5064, 1.036), (-8.29, 0.5329, 1.037), (-8.201, 0.542, 1.037), (-8.111, 0.5335, 1.037), (-8.024, 0.5076, 1.037), (-4.514, 0.5873, 1.044), (-4.488, 0.6737, 1.045), (-4.446, 0.7533, 1.047), (-4.389, 0.8232, 1.048), (-4.319, 0.8807, 1.049), (-4.24, 0.9235, 1.05), (-4.153, 0.95, 1.05), (-4.064, 0.9591, 1.051), (-9.819, 11.44, 1.211), (-9.774, -1.206, 1.006), (-7.774, 0.2596, 1.033), (-8.108, -0.3688, 1.023), (-4.583, 3.118, 1.085), (-7.748, 0.1734, 1.032), (-4.06, 0.03914, 1.036), (-4.594, 3.226, 1.087), (-4.551, 3.014, 1.083), (-7.739, 0.08367, 1.031), (-4.15, 0.04766, 1.036), (1.73, -1.165, 1.026), (-4.583, 3.333, 1.088), (-4.5, 2.919, 1.082), (-4.513, 0.4078, 1.041), (-8.021, -0.3423, 1.023), (-0.1342, -0.4496, 1.034), (-4.552, 3.437, 1.09), (-4.431, 2.836, 1.081), (-7.747, -0.006106, 1.029), (-4.237, 0.07353, 1.036), (-0.04776, -0.4755, 1.034), (-3.971, 0.0483, 1.036), (-4.502, 3.533, 1.092), (-4.347, 2.767, 1.08), (-4.487, 0.3216, 1.04), (-7.942, -0.2995, 1.024), (0.04206, -0.484, 1.034), (-0.2139, -0.4074, 1.035), (-4.433, 3.616, 1.093), (-4.251, 2.717, 1.079), (-7.773, -0.09249, 1.028), (-4.316, 0.1158, 1.037), (-3.733, 2.77, 1.081), (-3.828, 2.718, 1.08), (-3.932, 2.686, 1.079), (-4.04, 2.675, 1.079), (-3.974, 0.9506, 1.051), (-3.887, 0.9247, 1.051), (-3.808, 0.8825, 1.05), (-3.738, 0.8256, 1.049), (-3.68, 0.756, 1.048), (-3.638, 0.6767, 1.047), (-0.2166, 0.3576, 1.047), (-0.1372, 0.4004, 1.048), (-0.05096, 0.4268, 1.049), (0.03878, 0.436, 1.049), (0.1286, 0.4275, 1.049), (0.215, 0.4016, 1.049), (0.2947, 0.3594, 1.048), (0.3647, 0.3024, 1.047), (0.4221, 0.2329, 1.046), (0.465, 0.1535, 1.045), (0.4914, 0.06734, 1.044), (0.5006, -0.02237, 1.042), (0.4921, -0.1121, 1.041), (0.4662, -0.1985, 1.04), (0.424, -0.2782, 1.038), (0.367, -0.3481, 1.037), (0.2974, -0.4056, 1.036), (0.218, -0.4484, 1.035), (0.1318, -0.4748, 1.035), (1.685, 11.48, 1.23), (-3.503, 6.607, 1.143), (-3.441, 6.493, 1.141), (-3.403, 6.369, 1.139), (-3.39, 6.24, 1.137), (-3.402, 6.11, 1.135), (-3.439, 5.986, 1.133), (-3.5, 5.871, 1.131), (-3.582, 5.771, 1.129), (-3.682, 5.688, 1.128), (-3.796, 5.626, 1.127), (-3.921, 5.588, 1.126), (-4.05, 5.575, 1.125), (-3.832, 3.738, 1.096), (-3.736, 3.688, 1.095), (-3.652, 3.619, 1.094), (-3.583, 3.536, 1.093), (-3.532, 3.441, 1.092), (-3.5, 3.337, 1.09), (-3.489, 3.229, 1.088), (-3.499, 3.122, 1.087), (-3.531, 3.018, 1.085), (-3.581, 2.922, 1.083), (-3.65, 2.839, 1.082), (-3.884, 0.07478, 1.037), (-4.35, 3.685, 1.094), (-4.147, 2.686, 1.079), (-4.444, 0.2422, 1.039), (-7.872, -0.2421, 1.025), (-0.2861, 0.3001, 1.046), (-3.922, 9.482, 1.189), (-4.064, 9.467, 1.188), (-4.062, 8.941, 1.18), (-3.932, 8.929, 1.18), (-3.808, 8.892, 1.179), (-3.693, 8.831, 1.179), (-3.593, 8.749, 1.177), (-3.51, 8.649, 1.176), (-3.448, 8.535, 1.174), (-3.41, 8.411, 1.172), (-3.397, 8.281, 1.17), (-3.409, 8.152, 1.168), (-3.446, 8.028, 1.166), (-3.507, 7.913, 1.164), (-3.589, 7.812, 1.162), (-3.689, 7.73, 1.161), (-3.804, 7.668, 1.16), (-3.928, 7.63, 1.159), (-4.057, 7.617, 1.158), (-4.055, 6.9, 1.147), (-3.925, 6.887, 1.147), (-3.801, 6.85, 1.146), (-3.686, 6.789, 1.146), (-3.585, 6.707, 1.144), (-3.927, 10.91, 1.212), (-3.79, 10.87, 1.211), (-3.663, 10.8, 1.211), (-3.553, 10.71, 1.209), (-3.462, 10.6, 1.208), (-3.394, 10.48, 1.206), (-3.352, 10.34, 1.204), (-3.337, 10.2, 1.201), (-3.351, 10.06, 1.199), (-3.392, 9.919, 1.197), (-3.459, 9.793, 1.195), (-3.549, 9.682, 1.193), (-3.659, 9.591, 1.191), (-3.785, 9.524, 1.19), (-4.206, 9.481, 1.188), (-4.343, 9.522, 1.189), (-4.469, 9.589, 1.19), (-4.58, 9.679, 1.191), (-4.671, 9.789, 1.192), (-4.739, 9.915, 1.194), (-4.781, 10.05, 1.197), (-4.795, 10.19, 1.199), (-4.782, 10.34, 1.201), (-4.741, 10.47, 1.203), (-4.674, 10.6, 1.206), (-4.584, 10.71, 1.208), (-4.473, 10.8, 1.209), (-4.348, 10.87, 1.21), (-4.211, 10.91, 1.211), (-4.069, 10.92, 1.212), (-4.315, 8.89, 1.179), (-4.191, 8.928, 1.179), (-4.179, 5.587, 1.125), (-0.2838, -0.3504, 1.036), (-4.255, 3.737, 1.095), (-7.815, -0.1722, 1.026), (-4.386, 0.1727, 1.038), (-0.3431, 0.2302, 1.045), (-4.43, 8.828, 1.177), (-4.184, 6.886, 1.146), (-4.304, 5.624, 1.126), (-3.805, 0.1176, 1.038), (-4.151, 3.768, 1.096), (-3.611, 0.5905, 1.046), (-4.53, 8.746, 1.176), (-4.186, 7.629, 1.158), (-4.418, 5.685, 1.127), (-0.3413, -0.2809, 1.037), (-4.043, 3.779, 1.096), (-0.3854, 0.1505, 1.044), (-4.612, 8.645, 1.174), (-4.308, 6.848, 1.146), (-4.519, 5.767, 1.128), (-3.736, 0.175, 1.039), (-3.936, 3.769, 1.096), (-3.602, 0.5008, 1.044), (-4.673, 8.53, 1.172), (-4.311, 7.666, 1.159), (-4.602, 5.867, 1.129), (-0.3841, -0.2015, 1.038), (-0.4112, 0.06414, 1.042), (-4.71, 8.406, 1.17), (-4.422, 6.787, 1.144), (-4.664, 5.982, 1.131), (-3.679, 0.2449, 1.04), (-3.61, 0.411, 1.043), (-4.722, 8.277, 1.168), (-4.426, 7.727, 1.16), (-0.4106, -0.1153, 1.039), (-4.702, 6.106, 1.133), (-0.4198, -0.02563, 1.041), (-4.715, 6.235, 1.135), (-4.526, 7.809, 1.161), (-3.636, 0.3246, 1.041), (-4.703, 6.364, 1.137), (-4.522, 6.704, 1.143), (-4.709, 8.147, 1.166), (-4.604, 6.603, 1.141), (-4.671, 8.023, 1.164), (-4.609, 7.909, 1.162), (-4.665, 6.489, 1.139), (-4.074, 9.035, -0.946), (-4.074, 9.035, 1.054), (-3.377, 8.967, 1.054), (-3.377, 8.967, -0.946), (-4.771, 8.967, -0.946), (-4.771, 8.967, 1.054), (-3.693, 8.832, 1.054), (-2.707, 8.764, 1.054), (-2.707, 8.763, -0.946), (-5.441, 8.764, -0.946), (-5.441, 8.764, 1.054), (-4.429, 8.83, 1.054), (-3.592, 8.75, 1.054), (-3.808, 8.893, 1.054), (-3.397, 8.282, 1.054), (-2.09, 8.434, 1.054), (-2.09, 8.434, -0.946), (-6.058, 8.434, -0.946), (-6.058, 8.434, 1.054), (-4.722, 8.278, 1.054), (-4.53, 8.747, 1.054), (-4.315, 8.891, 1.054), (-3.51, 8.65, 1.054), (-3.932, 8.93, 1.054), (-3.41, 8.412, 1.054), (-3.409, 8.153, 1.054), (-1.548, 7.99, 1.054), (-1.548, 7.99, -0.946), (-6.599, 7.99, -0.946), (-6.599, 7.99, 1.054), (-4.609, 7.91, 1.054), (-4.709, 8.148, 1.054), (-4.71, 8.407, 1.054), (-4.612, 8.646, 1.054), (-4.191, 8.929, 1.054), (-3.474, 8.583, 1.054), (-4.059, 8.942, 1.054), (-3.422, 8.451, 1.054), (-2.756, 6.446, 1.054), (-1.104, 7.449, 1.054), (-1.104, 7.449, -0.946), (-7.043, 7.449, -0.946), (-7.043, 7.449, 1.054), (-5.263, 6.693, 1.054), (-4.671, 8.024, 1.054), (-4.672, 8.531, 1.054), (-4.089, 8.94, 1.054), (-3.448, 8.536, 1.054), (-4.073, 8.941, 1.054), (-2.888, 6.693, 1.054), (-0.7743, 6.832, 1.054), (-0.7743, 6.832, -0.946), (-7.373, 6.832, -0.946), (-7.373, 6.832, 1.054), (-5.086, 6.909, 1.054), (-4.074, 8.941, 1.054), (-4.062, 8.942, 1.054), (-2.674, 6.178, 1.054), (-3.065, 6.909, 1.054), (-2.888, 6.693, 1.104), (-0.571, 6.162, 1.054), (-0.571, 6.162, -0.946), (-7.577, 6.162, -0.946), (-7.577, 6.162, 1.054), (-5.395, 6.446, 1.054), (-4.869, 7.087, 1.054), (-5.263, 6.693, 1.104), (-2.756, 6.446, 1.104), (-3.282, 7.087, 1.054), (-3.065, 6.909, 1.104), (-0.5024, 5.465, 1.054), (-0.5024, 5.465, -0.946), (-7.645, 5.465, -0.946), (-7.645, 5.465, 1.054), (-5.434, 5.481, 1.054), (-5.477, 6.178, 1.054), (-5.395, 6.446, 1.104), (-5.086, 6.909, 1.104), (-4.622, 7.219, 1.054), (-2.674, 6.178, 1.104), (-2.647, 5.899, 1.054), (-3.529, 7.219, 1.054), (-3.282, 7.087, 1.104), (-0.571, 4.769, 1.054), (-0.571, 4.769, -0.946), (-7.577, 4.769, -0.946), (-7.577, 4.769, 1.054), (-5.395, 5.352, 1.054), (-5.477, 5.62, 1.054), (-5.504, 5.899, 1.054), (-5.476, 6.178, 1.104), (-4.869, 7.087, 1.104), (-4.622, 7.219, 1.104), (-4.526, 7.81, 1.054), (-2.647, 5.899, 1.104), (-2.674, 5.62, 1.054), (-3.446, 8.029, 1.054), (-0.7743, 4.099, 1.054), (-0.7743, 4.099, -0.946), (-7.373, 4.099, -0.946), (-7.373, 4.099, 1.054), (-5.395, 5.352, 1.104), (-5.477, 5.62, 1.104), (-5.504, 5.899, 1.104), (-4.354, 7.3, 1.104), (-4.354, 7.3, 1.054), (-2.674, 5.62, 1.104), (-3.461, 8.001, 1.054), (-3.529, 7.219, 1.104), (-3.413, 6.402, 1.104), (-2.756, 5.352, 1.054), (-1.104, 3.482, 1.054), (-1.104, 3.482, -0.946), (-7.043, 3.482, -0.946), (-7.043, 3.482, 1.054), (-4.502, 3.533, 1.054), (-5.263, 5.105, 1.054), (-5.263, 5.105, 1.104), (-4.075, 7.327, 1.104), (-4.426, 7.728, 1.054), (-3.282, 4.711, 1.104), (-3.507, 7.914, 1.054), (-3.797, 7.3, 1.054), (-3.797, 7.3, 1.104), (-3.441, 6.493, 1.104), (-3.403, 6.369, 1.104), (-2.756, 5.352, 1.104), (-1.548, 2.941, 1.054), (-1.548, 2.941, -0.946), (-6.599, 2.941, -0.946), (-6.599, 2.941, 1.054), (-6.058, 2.497, 1.054), (-5.086, 4.889, 1.104), (-4.622, 4.579, 1.104), (-4.184, 6.887, 1.104), (-4.075, 7.327, 1.054), (-4.311, 7.667, 1.054), (-2.888, 5.105, 1.104), (-3.589, 7.813, 1.054), (-3.688, 7.731, 1.054), (-4.064, 7.326, 1.054), (-3.502, 6.608, 1.104), (-3.389, 6.24, 1.104), (-2.888, 5.105, 1.054), (-3.5, 3.337, 1.054), (-2.09, 2.497, 1.054), (-2.09, 2.497, -0.946), (-6.058, 2.497, -0.946), (-5.441, 2.167, 1.054), (-5.086, 4.889, 1.054), (-4.663, 5.982, 1.104), (-4.055, 6.9, 1.104), (-4.308, 6.849, 1.104), (-4.186, 7.63, 1.054), (-4.296, 7.662, 1.054), (-3.065, 4.889, 1.104), (-3.796, 5.626, 1.104), (-3.797, 4.498, 1.104), (-3.689, 7.73, 1.054), (-3.928, 7.631, 1.054), (-3.585, 6.708, 1.104), (-3.402, 6.111, 1.104), (-3.065, 4.889, 1.054), (-2.707, 2.167, 1.054), (-2.707, 2.167, -0.946), (-5.441, 2.167, -0.946), (-4.552, 3.437, 1.054), (-4.869, 4.711, 1.054), (-4.869, 4.711, 1.104), (-4.702, 6.106, 1.104), (-4.602, 5.868, 1.104), (-3.925, 6.888, 1.104), (-4.422, 6.787, 1.104), (-4.075, 7.619, 1.054), (-4.066, 7.618, 1.054), (-3.282, 4.711, 1.054), (-3.921, 5.588, 1.104), (-3.682, 5.688, 1.104), (-4.075, 4.47, 1.104), (-3.529, 4.579, 1.104), (-3.804, 7.669, 1.054), (-4.057, 7.618, 1.054), (-3.853, 7.654, 1.054), (-3.686, 6.79, 1.104), (-3.439, 5.986, 1.104), (-3.489, 3.23, 1.054), (-3.377, 1.964, 1.054), (-3.377, 1.964, -0.946), (-4.771, 1.964, -0.946), (-4.771, 1.964, 1.054), (-4.583, 3.334, 1.054), (-4.755, 4.65, 1.054), (-4.715, 6.235, 1.104), (-4.519, 5.767, 1.104), (-3.801, 6.85, 1.104), (-4.492, 6.729, 1.104), (-3.529, 4.579, 1.054), (-4.05, 5.575, 1.104), (-3.582, 5.771, 1.104), (-4.354, 4.498, 1.104), (-4.047, 4.473, 1.054), (-3.5, 5.871, 1.104), (-3.499, 3.122, 1.054), (-4.074, 1.896, 1.054), (-4.074, 1.896, -0.946), (-4.594, 3.226, 1.054), (-4.433, 3.617, 1.054), (-4.622, 4.579, 1.054), (-4.703, 6.364, 1.104), (-4.418, 5.685, 1.104), (-4.522, 6.704, 1.104), (-4.179, 5.587, 1.104), (-4.354, 4.498, 1.054), (-4.075, 4.47, 1.054), (-3.797, 4.498, 1.054), (-3.531, 3.018, 1.054), (-3.828, 2.718, 1.054), (-4.347, 2.768, 1.054), (-4.583, 3.118, 1.054), (-4.35, 3.686, 1.054), (-4.043, 3.78, 1.054), (-4.665, 6.489, 1.104), (-4.304, 5.625, 1.104), (-4.604, 6.604, 1.104), (-3.532, 3.441, 1.054), (-3.936, 3.77, 1.054), (-3.652, 3.62, 1.054), (-3.581, 2.923, 1.054), (-3.733, 2.77, 1.054), (-3.932, 2.687, 1.054), (-4.251, 2.717, 1.054), (-4.431, 2.836, 1.054), (-4.551, 3.015, 1.054), (-4.255, 3.737, 1.054), (-4.151, 3.769, 1.054), (-3.583, 3.536, 1.054), (-3.832, 3.739, 1.054), (-3.736, 3.688, 1.054), (-3.65, 2.839, 1.054), (-4.039, 2.676, 1.054), (-4.147, 2.686, 1.054), (-4.5, 2.919, 1.054), (-4.06, 7.329, -0.8962), (-4.06, 7.329, 1.104), (-3.781, 7.301, 1.104), (-3.781, 7.301, -0.8962), (-4.339, 7.301, -0.8962), (-4.339, 7.301, 1.104), (-3.513, 7.22, 1.104), (-3.513, 7.22, -0.8962), (-4.607, 7.22, -0.8962), (-4.607, 7.22, 1.104), (-3.266, 7.088, 1.104), (-3.266, 7.088, -0.8962), (-4.854, 7.088, -0.8962), (-4.854, 7.088, 1.104), (-3.05, 6.91, 1.104), (-3.05, 6.91, -0.8962), (-5.07, 6.91, -0.8962), (-5.07, 6.91, 1.104), (-2.872, 6.694, 1.104), (-2.872, 6.694, -0.8962), (-5.248, 6.694, -0.8962), (-5.248, 6.694, 1.104), (-2.74, 6.447, 1.104), (-2.74, 6.447, -0.8962), (-5.38, 6.447, -0.8962), (-5.38, 6.447, 1.104), (-2.659, 6.179, 1.104), (-2.659, 6.179, -0.8962), (-5.461, 6.179, -0.8962), (-5.461, 6.179, 1.104), (-2.631, 5.9, 1.104), (-2.631, 5.9, -0.8962), (-5.489, 5.9, -0.8962), (-5.489, 5.9, 1.104), (-2.659, 5.621, 1.104), (-2.659, 5.621, -0.8962), (-5.461, 5.621, -0.8962), (-5.461, 5.621, 1.104), (-2.74, 5.354, 1.104), (-2.74, 5.354, -0.8962), (-5.38, 5.354, -0.8962), (-5.38, 5.354, 1.104), (-2.872, 5.107, 1.104), (-2.872, 5.107, -0.8962), (-5.248, 5.107, -0.8962), (-5.248, 5.107, 1.104), (-3.05, 4.89, 1.104), (-3.05, 4.89, -0.8962), (-5.07, 4.89, -0.8962), (-5.07, 4.89, 1.104), (-3.266, 4.712, 1.104), (-3.266, 4.712, -0.8962), (-4.854, 4.712, -0.8962), (-4.854, 4.712, 1.104), (-3.513, 4.58, 1.104), (-3.513, 4.58, -0.8962), (-4.607, 4.58, -0.8962), (-4.607, 4.58, 1.104), (-3.781, 4.499, 1.104), (-3.781, 4.499, -0.8962), (-4.339, 4.499, -0.8962), (-4.339, 4.499, 1.104), (-4.06, 4.472, 1.104), (-4.06, 4.472, -0.8962), (-4.086, 4.014, -0.9464), (-4.086, 4.014, 1.054), (-3.93, 3.999, 1.054), (-3.93, 3.999, -0.9464), (-4.243, 3.999, -0.9464), (-4.243, 3.999, 1.054), (-4.043, 3.78, 1.054), (-3.78, 3.953, 1.054), (-3.78, 3.953, -0.9464), (-4.393, 3.953, -0.9464), (-4.393, 3.953, 1.054), (-4.151, 3.769, 1.054), (-3.936, 3.77, 1.054), (-3.642, 3.879, 1.054), (-3.642, 3.879, -0.9464), (-4.531, 3.879, -0.9464), (-4.531, 3.879, 1.054), (-4.255, 3.737, 1.054), (-3.832, 3.739, 1.054), (-3.521, 3.78, 1.054), (-3.521, 3.78, -0.9464), (-4.652, 3.78, -0.9464), (-4.652, 3.78, 1.054), (-4.35, 3.686, 1.054), (-3.736, 3.688, 1.054), (-3.568, 3.508, 1.054), (-3.421, 3.659, 1.054), (-3.421, 3.659, -0.9464), (-4.752, 3.659, -0.9464), (-4.752, 3.659, 1.054), (-4.433, 3.617, 1.054), (-3.652, 3.62, 1.054), (-3.583, 3.536, 1.054), (-3.347, 3.52, 1.054), (-3.347, 3.52, -0.9464), (-4.826, 3.52, -0.9464), (-4.826, 3.52, 1.054), (-4.502, 3.533, 1.054), (-4.441, 3.607, 1.054), (-3.302, 3.37, 1.054), (-3.302, 3.37, -0.9464), (-4.871, 3.37, -0.9464), (-4.871, 3.37, 1.054), (-4.552, 3.437, 1.054), (-3.532, 3.441, 1.054), (-3.5, 3.337, 1.054), (-3.286, 3.214, 1.054), (-3.286, 3.214, -0.9464), (-4.886, 3.214, -0.9464), (-4.886, 3.214, 1.054), (-4.583, 3.334, 1.054), (-3.489, 3.23, 1.054), (-3.302, 3.058, 1.054), (-3.302, 3.058, -0.9464), (-4.871, 3.058, -0.9464), (-4.871, 3.058, 1.054), (-4.594, 3.226, 1.054), (-3.497, 3.15, 1.054), (-3.347, 2.908, 1.054), (-3.347, 2.908, -0.9464), (-4.826, 2.908, -0.9464), (-4.826, 2.908, 1.054), (-4.583, 3.118, 1.054), (-3.421, 2.77, 1.054), (-3.421, 2.77, -0.9464), (-4.752, 2.77, -0.9464), (-4.752, 2.77, 1.054), (-3.521, 2.648, 1.054), (-3.521, 2.648, -0.9464), (-4.652, 2.648, -0.9464), (-4.652, 2.648, 1.054), (-4.551, 3.015, 1.054), (-3.499, 3.122, 1.054), (-3.803, 2.732, 1.054), (-3.642, 2.549, 1.054), (-3.642, 2.549, -0.9464), (-4.531, 2.549, -0.9464), (-4.531, 2.549, 1.054), (-4.5, 2.919, 1.054), (-3.531, 3.018, 1.054), (-3.733, 2.77, 1.054), (-3.78, 2.475, 1.054), (-3.78, 2.475, -0.9464), (-4.393, 2.475, -0.9464), (-4.393, 2.475, 1.054), (-4.431, 2.836, 1.054), (-3.581, 2.923, 1.054), (-3.828, 2.718, 1.054), (-3.65, 2.839, 1.054), (-3.93, 2.43, 1.054), (-3.93, 2.43, -0.9464), (-4.243, 2.43, -0.9464), (-4.243, 2.43, 1.054), (-4.178, 2.695, 1.054), (-4.347, 2.768, 1.054), (-3.592, 2.91, 1.054), (-3.932, 2.687, 1.054), (-4.086, 2.414, 1.054), (-4.086, 2.414, -0.9464), (-4.251, 2.717, 1.054), (-4.039, 2.676, 1.054), (-4.147, 2.686, 1.054), (3.815e-06, 1.0, -1.0), (0.0, 1.0, 1.0), (0.1951, 0.9808, 1.0), (0.1951, 0.9808, -1.0), (-0.1951, 0.9808, -1.0), (-0.1951, 0.9808, 1.0), (0.3827, 0.9239, 1.0), (0.3827, 0.9239, -1.0), (-0.3827, 0.9239, -1.0), (-0.3827, 0.9239, 1.0), (0.5556, 0.8315, 1.0), (0.5556, 0.8315, -1.0), (-0.5556, 0.8315, -1.0), (-0.5556, 0.8315, 1.0), (0.7071, 0.7071, 1.0), (0.7071, 0.7071, -1.0), (-0.7071, 0.7071, -1.0), (-0.7071, 0.7071, 1.0), (0.8315, 0.5556, 1.0), (0.8315, 0.5556, -1.0), (-0.8315, 0.5556, -1.0), (-0.8315, 0.5556, 1.0), (0.9239, 0.3827, 1.0), (0.9239, 0.3827, -1.0), (-0.9239, 0.3827, -1.0), (-0.9239, 0.3827, 1.0), (0.9808, 0.1951, 1.0), (0.9808, 0.1951, -1.0), (-0.9808, 0.1951, -1.0), (-0.9808, 0.1951, 1.0), (1.0, 2.384e-06, 1.0), (1.0, 2.027e-06, -1.0), (-1.0, 4.053e-06, -1.0), (-1.0, 3.815e-06, 1.0), (0.9808, -0.1951, 1.0), (0.9808, -0.1951, -1.0), (-0.9808, -0.1951, -1.0), (-0.9808, -0.1951, 1.0), (0.9239, -0.3827, 1.0), (0.9239, -0.3827, -1.0), (-0.9239, -0.3827, -1.0), (-0.9239, -0.3827, 1.0), (0.8315, -0.5556, 1.0), (0.8315, -0.5556, -1.0), (-0.8315, -0.5556, -1.0), (-0.8315, -0.5556, 1.0), (0.7071, -0.7071, 1.0), (0.7071, -0.7071, -1.0), (-0.7071, -0.7071, -1.0), (-0.7071, -0.7071, 1.0), (0.5556, -0.8315, 1.0), (0.5556, -0.8315, -1.0), (-0.5556, -0.8315, -1.0), (-0.5556, -0.8315, 1.0), (0.3827, -0.9239, 1.0), (0.3827, -0.9239, -1.0), (-0.3827, -0.9239, -1.0), (-0.3827, -0.9239, 1.0), (0.1951, -0.9808, 1.0), (0.1951, -0.9808, -1.0), (-0.1951, -0.9808, -1.0), (-0.1951, -0.9808, 1.0), (0.0, -1.0, 1.0), (1.907e-06, -1.0, -1.0), (-8.187, 1.101, -1.012), (-8.187, 1.101, 0.9882), (-7.991, 1.082, 0.9882), (-7.991, 1.082, -1.012), (-8.382, 1.082, -1.012), (-8.382, 1.082, 0.9882), (-7.804, 1.025, 0.9882), (-7.804, 1.025, -1.012), (-8.569, 1.025, -1.012), (-8.569, 1.025, 0.9882), (-7.631, 0.9324, 0.9882), (-7.631, 0.9324, -1.012), (-8.742, 0.9324, -1.012), (-8.742, 0.9324, 0.9882), (-7.479, 0.808, 0.9882), (-7.479, 0.808, -1.012), (-8.894, 0.808, -1.012), (-8.894, 0.808, 0.9882), (-7.355, 0.6565, 0.9882), (-7.355, 0.6565, -1.012), (-9.018, 0.6565, -1.012), (-9.018, 0.6565, 0.9882), (-7.263, 0.4836, 0.9882), (-7.263, 0.4836, -1.012), (-9.11, 0.4836, -1.012), (-9.11, 0.4836, 0.9882), (-7.206, 0.296, 0.9882), (-7.206, 0.296, -1.012), (-9.167, 0.296, -1.012), (-9.167, 0.296, 0.9882), (-7.187, 0.1009, 0.9882), (-7.187, 0.1009, -1.012), (-9.187, 0.1009, -1.012), (-9.187, 0.1009, 0.9882), (-7.206, -0.09418, 0.9882), (-7.206, -0.09418, -1.012), (-9.167, -0.09417, -1.012), (-9.167, -0.09417, 0.9882), (-7.263, -0.2818, 0.9882), (-7.263, -0.2818, -1.012), (-9.11, -0.2818, -1.012), (-9.11, -0.2818, 0.9882), (-7.355, -0.4547, 0.9882), (-7.355, -0.4547, -1.012), (-9.018, -0.4547, -1.012), (-9.018, -0.4547, 0.9882), (-7.479, -0.6062, 0.9882), (-7.479, -0.6062, -1.012), (-8.894, -0.6062, -1.012), (-8.894, -0.6062, 0.9882), (-7.631, -0.7306, 0.9882), (-7.631, -0.7306, -1.012), (-8.742, -0.7306, -1.012), (-8.742, -0.7306, 0.9882), (-7.804, -0.823, 0.9882), (-7.804, -0.823, -1.012), (-8.569, -0.823, -1.012), (-8.569, -0.823, 0.9882), (-7.991, -0.8799, 0.9882), (-7.991, -0.8799, -1.012), (-8.382, -0.8799, -1.012), (-8.382, -0.8799, 0.9882), (-8.187, -0.8991, 0.9882), (-8.187, -0.8991, -1.012), (-4.077, 1.166, -0.9981), (-4.077, 1.166, 1.002), (-3.952, 1.154, 1.002), (-3.952, 1.154, -0.9981), (-4.202, 1.154, -0.9981), (-4.202, 1.154, 1.002), (-3.832, 1.118, 1.002), (-3.832, 1.118, -0.9981), (-4.322, 1.118, -0.9981), (-4.322, 1.118, 1.002), (-3.721, 1.058, 1.002), (-3.721, 1.058, -0.9981), (-4.432, 1.058, -0.9981), (-4.432, 1.058, 1.002), (-3.624, 0.9789, 1.002), (-3.624, 0.9789, -0.9981), (-4.529, 0.9789, -0.9981), (-4.529, 0.9789, 1.002), (-3.545, 0.8819, 1.002), (-3.545, 0.8819, -0.9981), (-4.609, 0.8819, -0.9981), (-4.609, 0.8819, 1.002), (-3.486, 0.7712, 1.002), (-3.486, 0.7712, -0.9981), (-4.668, 0.7712, -0.9981), (-4.668, 0.7712, 1.002), (-3.449, 0.6512, 1.002), (-3.449, 0.6512, -0.9981), (-4.705, 0.6512, -0.9981), (-4.705, 0.6512, 1.002), (-3.437, 0.5263, 1.002), (-3.437, 0.5263, -0.9981), (-4.717, 0.5263, -0.9981), (-4.717, 0.5263, 1.002), (-3.449, 0.4014, 1.002), (-3.449, 0.4014, -0.9981), (-4.705, 0.4014, -0.9981), (-4.705, 0.4014, 1.002), (-3.486, 0.2814, 1.002), (-3.486, 0.2814, -0.9981), (-4.668, 0.2814, -0.9981), (-4.668, 0.2814, 1.002), (-3.545, 0.1707, 1.002), (-3.545, 0.1707, -0.9981), (-4.609, 0.1707, -0.9981), (-4.609, 0.1707, 1.002), (-3.624, 0.07372, 1.002), (-3.624, 0.07372, -0.9981), (-4.529, 0.07372, -0.9981), (-4.529, 0.07372, 1.002), (-3.721, -0.005877, 1.002), (-3.721, -0.005876, -0.9981), (-4.432, -0.005876, -0.9981), (-4.432, -0.005876, 1.002), (-3.832, -0.06502, 1.002), (-3.832, -0.06502, -0.9981), (-4.322, -0.06502, -0.9981), (-4.322, -0.06502, 1.002), (-3.952, -0.1014, 1.002), (-3.952, -0.1014, -0.9981), (-4.202, -0.1014, -0.9981), (-4.202, -0.1014, 1.002), (-4.077, -0.1137, 1.002), (-4.077, -0.1137, -0.9981)], [(35, 34), (503, 467), (369, 418), (403, 386), (484, 489), (489, 500), (500, 501), (501, 490), (490, 499), (499, 488), (488, 408), (408, 449), (449, 466), (466, 479), (479, 491), (491, 502), (502, 492), (492, 480), (480, 493), (493, 503), (301, 288), (288, 278), (278, 289), (289, 360), (360, 371), (275, 285), (285, 298), (298, 310), (418, 400), (400, 383), (383, 357), (357, 294), (294, 308), (308, 295), (295, 283), (283, 296), (296, 309), (309, 297), (297, 284), (284, 275), (371, 385), (385, 402), (402, 403), (417, 418), (422, 444), (444, 446), (403, 422), (423, 445), (445, 438), (446, 423), (438, 437), (430, 379), (379, 470), (470, 483), (483, 497), (497, 498), (498, 484), (503, 504), (504, 494), (494, 481), (481, 495), (495, 505), (505, 496), (496, 482), (482, 469), (469, 454), (454, 430)], [(0, 1, 2, 3), (4, 5, 1, 0), (3, 2, 6, 7), (8, 9, 5, 4), (7, 6, 10, 11), (12, 13, 9, 8), (11, 10, 14, 15), (16, 17, 13, 12), (15, 14, 18, 19), (20, 21, 17, 16), (19, 18, 22, 23), (24, 25, 21, 20), (23, 22, 26, 27), (28, 29, 25, 24), (27, 26, 30, 31), (32, 33, 29, 28), (38, 37, 81, 92, 156, 219, 99, 87, 77, 73, 68, 40, 70, 82, 93, 157, 218, 98, 86, 76, 72, 69, 39, 36), (40, 68, 67, 66, 65, 64, 63, 62, 61, 60, 59, 37, 38, 58, 57, 56, 55, 54, 53, 52, 51, 50, 49, 48, 47, 46, 45, 44, 43, 42, 41), (154, 96, 90, 84, 79, 74, 71, 75, 80, 85, 91, 97, 155, 103, 66, 67, 142, 237, 231, 225, 217), (100, 152, 151, 150, 149, 148, 147, 146, 145, 144, 143, 142, 141, 140, 139, 138, 137, 136, 135, 134, 133, 132, 131, 130, 129, 78, 94, 128, 127, 126, 125, 124, 123, 122, 121, 120, 119, 118, 117, 116, 115, 114, 113, 112, 111, 110, 109, 108, 107, 106, 105, 104, 66, 103, 102, 101), (224, 236, 247, 256, 248, 238, 226, 109, 110, 158, 220, 232, 243, 253, 251, 242, 230, 216, 95, 83, 88, 94, 78, 68, 73, 89, 153), (159, 196, 195, 194, 193, 192, 191, 190, 189, 188, 187, 186, 185, 184, 183, 129, 130, 182, 181, 180, 179, 178, 177, 176, 175, 174, 173, 172, 171, 170, 169, 168, 167, 166, 165, 164, 163, 162, 161, 160), (160, 161, 214, 213, 67, 129, 183, 212, 211, 210, 209, 208, 207, 206, 205, 204, 203, 202, 201, 200, 199, 198, 197), (257, 254, 252, 246, 241, 235, 229, 223, 215, 141, 142, 67, 213, 221, 227, 233, 239, 244, 249, 259, 261, 262, 255, 250, 240, 228, 177, 178, 222, 234, 245, 258, 260, 263), (264, 265, 266, 267), (268, 269, 265, 264), (266, 299, 286, 276, 270, 277, 287, 300, 265), (267, 266, 271, 272), (273, 274, 269, 268), (272, 271, 279, 280), (281, 282, 274, 273), (280, 279, 290, 291), (292, 293, 282, 281), (291, 290, 303, 304), (305, 306, 293, 292), (301, 266, 299, 311), (265, 312, 320, 300), (304, 303, 314, 315), (316, 317, 306, 305), (319, 265, 310), (312, 265, 319), (313, 323, 331, 302), (315, 314, 324, 325), (326, 327, 317, 316), (307, 330, 341, 318), (302, 331, 343, 321), (322, 333, 323, 313), (325, 335, 334, 324), (336, 326, 327, 337), (328, 340, 330, 307), (318, 341, 355, 329), (322, 332, 346, 333), (346, 323, 333), (343, 331, 323), (335, 348, 347, 334), (349, 336, 337, 350), (339, 354, 340, 328), (341, 330, 340), (342, 329, 355, 356), (321, 343, 358, 344), (332, 345, 372, 346), (346, 343, 323), (348, 362, 361, 347), (363, 349, 350, 364), (351, 365, 366, 352, 338), (354, 339, 353, 367), (341, 340, 354), (341, 368, 355), (342, 356, 368, 369), (370, 358, 343), (344, 358, 370, 359), (362, 376, 375, 361), (377, 363, 364, 378), (380, 381, 365, 351), (352, 366, 367, 353), (354, 367, 365), (341, 365, 354), (355, 368, 356), (341, 346, 368), (370, 384, 343), (386, 387, 372, 345), (346, 372, 387), (359, 370, 390, 374), (376, 392, 391, 375), (393, 377, 378, 394), (365, 367, 366), (381, 380, 413, 396), (365, 381, 396), (341, 397, 365), (416, 436, 459, 341, 346, 343, 373, 388, 405, 424, 447, 458, 435, 415, 398), (346, 387, 368), (399, 369, 368, 382), (387, 382, 368), (401, 384, 370), (343, 384, 397), (370, 401, 390), (374, 390, 401, 407), (392, 410, 409, 391), (411, 393, 394, 395), (365, 397, 396), (399, 382, 387, 386, 404), (384, 419, 401), (440, 420, 441, 462, 465, 448, 425, 406, 389, 373, 343, 397, 341, 459, 474, 487, 485, 472, 456, 433, 414, 434, 457, 473, 486, 475, 461), (397, 384, 421), (407, 401, 419, 426), (410, 428, 427, 409), (429, 411, 395, 412), (413, 431, 432, 396), (397, 396, 432), (384, 439, 426, 419), (397, 421, 442), (384, 421, 443), (428, 451, 450, 427), (452, 429, 412, 453), (431, 455, 471, 397, 432), (439, 384, 443, 460), (397, 463, 442), (421, 442, 477, 464, 478), (443, 421, 478, 460), (451, 468, 467, 450), (468, 452, 453, 467), (476, 463, 397, 471), (477, 442, 463, 476), (455, 471, 476, 477, 464, 484), (506, 507, 508, 509), (510, 511, 507, 506), (509, 508, 512, 513), (514, 515, 511, 510), (513, 512, 516, 517), (518, 519, 515, 514), (517, 516, 520, 521), (522, 523, 519, 518), (521, 520, 524, 525), (526, 527, 523, 522), (525, 524, 528, 529), (530, 531, 527, 526), (529, 528, 532, 533), (534, 535, 531, 530), (533, 537, 536, 532), (538, 539, 535, 534), (537, 541, 540, 536), (542, 538, 539, 543), (541, 545, 544, 540), (546, 542, 543, 547), (545, 549, 548, 544), (550, 546, 547, 551), (549, 553, 552, 548), (554, 550, 551, 555), (553, 557, 556, 552), (558, 554, 555, 559), (557, 561, 560, 556), (562, 558, 559, 563), (561, 565, 564, 560), (566, 562, 563, 567), (565, 569, 568, 564), (569, 566, 567, 568), (570, 571, 572, 573), (574, 575, 571, 570), (572, 571, 576), (573, 572, 577, 578), (579, 580, 575, 574), (581, 571, 575), (572, 576, 582), (576, 571, 581), (582, 577, 572), (578, 577, 583, 584), (585, 586, 580, 579), (587, 575, 580), (581, 575, 587), (577, 582, 588), (588, 583, 577), (584, 583, 589, 590), (591, 592, 586, 585), (580, 586, 593), (587, 580, 593), (583, 588, 594), (589, 583, 595), (590, 589, 596, 597), (598, 599, 592, 591), (586, 592, 600), (593, 586, 600), (594, 601, 583), (596, 589, 595), (602, 595, 583), (597, 596, 603, 604), (605, 606, 599, 598), (607, 592, 599), (600, 592, 608), (601, 602, 583), (603, 596, 595), (604, 603, 609, 610), (611, 612, 606, 605), (613, 599, 606), (613, 607, 599), (607, 608, 592), (603, 595, 614), (615, 609, 603), (610, 609, 616, 617), (618, 611, 612, 619), (620, 606, 612), (620, 613, 606), (603, 614, 615), (615, 621, 609), (621, 616, 609), (617, 623, 622, 616), (624, 618, 619, 625), (626, 612, 619), (612, 626, 620), (621, 627, 616), (616, 627, 622), (623, 629, 628, 622), (630, 624, 625, 631), (632, 619, 625), (619, 632, 626), (627, 628, 622), (629, 634, 633, 628), (635, 630, 631, 636), (632, 625, 631), (627, 633, 628), (634, 638, 637, 633), (639, 635, 636, 640), (631, 636, 641), (631, 641, 632), (633, 627, 642), (637, 633, 643), (638, 645, 644, 637), (646, 639, 640, 647), (648, 636, 640), (641, 636, 648), (633, 642, 649), (644, 637, 643), (650, 643, 633), (645, 652, 651, 644), (653, 646, 647, 654), (654, 640, 647), (655, 648, 640), (649, 656, 633), (644, 643, 657), (633, 658, 650), (657, 651, 644), (652, 660, 659, 651), (661, 653, 654, 662), (663, 640, 654), (664, 655, 640), (656, 665, 633), (633, 665, 658), (651, 657, 666), (666, 659, 651), (660, 668, 667, 659), (668, 661, 662, 667), (662, 663, 654), (669, 640, 663), (664, 640, 669), (659, 666, 670), (670, 667, 659), (671, 662, 667), (671, 663, 662), (670, 671, 667), (672, 673, 674, 675), (676, 677, 673, 672), (675, 674, 678, 679), (680, 681, 677, 676), (679, 678, 682, 683), (684, 685, 681, 680), (683, 682, 686, 687), (688, 689, 685, 684), (687, 686, 690, 691), (692, 693, 689, 688), (691, 690, 694, 695), (696, 697, 693, 692), (695, 694, 698, 699), (700, 701, 697, 696), (699, 703, 702, 698), (704, 705, 701, 700), (703, 707, 706, 702), (708, 704, 705, 709), (707, 711, 710, 706), (712, 708, 709, 713), (711, 715, 714, 710), (716, 712, 713, 717), (715, 719, 718, 714), (720, 716, 717, 721), (719, 723, 722, 718), (724, 720, 721, 725), (723, 727, 726, 722), (728, 724, 725, 729), (727, 731, 730, 726), (732, 728, 729, 733), (731, 735, 734, 730), (735, 732, 733, 734), (736, 737, 738, 739), (740, 741, 737, 736), (739, 738, 742, 743), (744, 745, 741, 740), (743, 742, 746, 747), (748, 749, 745, 744), (747, 746, 750, 751), (752, 753, 749, 748), (751, 750, 754, 755), (756, 757, 753, 752), (755, 754, 758, 759), (760, 761, 757, 756), (759, 758, 762, 763), (764, 765, 761, 760), (763, 767, 766, 762), (768, 764, 765, 769), (767, 771, 770, 766), (772, 768, 769, 773), (771, 775, 774, 770), (776, 772, 773, 777), (775, 779, 778, 774), (780, 776, 777, 781), (779, 783, 782, 778), (784, 780, 781, 785), (783, 787, 786, 782), (788, 784, 785, 789), (787, 791, 790, 786), (792, 788, 789, 793), (791, 795, 794, 790), (796, 792, 793, 797), (795, 799, 798, 794), (799, 796, 797, 798), (800, 801, 802, 803), (804, 805, 801, 800), (803, 802, 806, 807), (808, 809, 805, 804), (807, 806, 810, 811), (812, 813, 809, 808), (811, 810, 814, 815), (816, 817, 813, 812), (815, 814, 818, 819), (820, 821, 817, 816), (819, 818, 822, 823), (824, 825, 821, 820), (823, 822, 826, 827), (828, 829, 825, 824), (827, 826, 830, 831), (832, 828, 829, 833), (831, 830, 834, 835), (836, 832, 833, 837), (835, 839, 838, 834), (840, 836, 837, 841), (839, 843, 842, 838), (844, 840, 841, 845), (843, 847, 846, 842), (848, 844, 845, 849), (847, 851, 850, 846), (852, 848, 849, 853), (851, 855, 854, 850), (856, 852, 853, 857), (855, 859, 858, 854), (860, 856, 857, 861), (859, 863, 862, 858), (863, 860, 861, 862)])
me_cylinder_018.use_remesh_preserve_volume = False
me_cylinder_018.use_remesh_preserve_attributes = False
me_cylinder_018.use_mirror_vertex_groups = False
me_cylinder_018.update()

# ---- objects
ob_cylinder_009 = bpy.data.objects.new('Cylinder.009', me_cylinder_040)
ob_cylinder_008 = bpy.data.objects.new('Cylinder.008', me_cylinder_038)
ob_cylinder = bpy.data.objects.new('Cylinder', me_cylinder_037)
ob_cylinder_007 = bpy.data.objects.new('Cylinder.007', me_cylinder_035)
ob_cylinder_006 = bpy.data.objects.new('Cylinder.006', me_cylinder_033)
ob_cylinder_005 = bpy.data.objects.new('Cylinder.005', me_cylinder_032)
ob_cylinder_004 = bpy.data.objects.new('Cylinder.004', me_cylinder_031)
ob_cylinder_003 = bpy.data.objects.new('Cylinder.003', me_cylinder_030)
ob_cylinder_002 = bpy.data.objects.new('Cylinder.002', me_cylinder_029)
ob_cylinder_001 = bpy.data.objects.new('Cylinder.001', me_cylinder_028)
ob_cylinder_000 = bpy.data.objects.new('Cylinder.000', me_cylinder_027)
ob_plane_000 = bpy.data.objects.new('Plane.000', me_plane_005)
ob_cylinder_012 = bpy.data.objects.new('Cylinder.012', me_cylinder_018)

# ---- transforms, parenting, visibility, modifiers, constraints
ob_cylinder_009.location = (-3.837, -2.756, 0.2057)
ob_cylinder_009.scale = (0.1152, 0.1152, 1.0)
ob_cylinder_009.lineart.crease_threshold = 0.0
ob_cylinder_008.location = (-3.837, -3.101, 0.2057)
ob_cylinder_008.scale = (0.08, 0.08, 1.0)
ob_cylinder_008.lineart.crease_threshold = 0.0
ob_cylinder.location = (-3.837, -2.171, 0.2057)
ob_cylinder.scale = (0.1267, 0.1267, 1.0)
ob_cylinder.lineart.crease_threshold = 0.0
ob_cylinder_007.location = (-3.838, -0.9788, -0.6768)
ob_cylinder_007.rotation_euler = (-0.01203, 0.001223, -0.003557)
ob_cylinder_007.scale = (0.06008, 0.06011, 0.07765)
ob_cylinder_007.lineart.crease_threshold = 0.0
ob_cylinder_006.location = (-0.1689, -0.2896, -0.6964)
ob_cylinder_006.rotation_euler = (-0.01203, 0.001223, -0.003557)
ob_cylinder_006.scale = (0.1113, 0.1113, 0.1294)
ob_cylinder_006.lineart.crease_threshold = 0.0
ob_cylinder_005.location = (-0.1689, 0.1779, -0.6954)
ob_cylinder_005.rotation_euler = (-0.01203, 0.001223, -0.003557)
ob_cylinder_005.scale = (0.1391, 0.1391, 0.1294)
ob_cylinder_005.lineart.crease_threshold = 0.0
ob_cylinder_004.location = (0.5395, -0.3836, -0.6964)
ob_cylinder_004.rotation_euler = (-0.01203, 0.001223, -0.003557)
ob_cylinder_004.scale = (0.1738, 0.1739, 0.1294)
ob_cylinder_004.lineart.crease_threshold = 0.0
ob_cylinder_003.location = (-0.8836, -0.361, -0.6964)
ob_cylinder_003.rotation_euler = (-0.01203, 0.001223, -0.003557)
ob_cylinder_003.scale = (0.1738, 0.1739, 0.1294)
ob_cylinder_003.lineart.crease_threshold = 0.0
ob_cylinder_002.location = (-0.1653, 0.5694, -0.7038)
ob_cylinder_002.rotation_euler = (-0.01203, 0.001223, -0.003557)
ob_cylinder_002.scale = (0.9778, 0.9777, 0.1294)
ob_cylinder_002.lineart.crease_threshold = 0.0
ob_cylinder_001.location = (-0.1653, 0.5694, -0.7)
ob_cylinder_001.rotation_euler = (-0.01203, 0.001223, -0.003557)
ob_cylinder_001.scale = (0.6209, 0.6208, 0.1294)
ob_cylinder_001.lineart.crease_threshold = 0.0
ob_cylinder_000.location = (-0.1653, 0.6448, -0.6945)
ob_cylinder_000.rotation_euler = (-0.01203, 0.001223, -0.003557)
ob_cylinder_000.scale = (0.2483, 0.2484, 0.1294)
ob_cylinder_000.lineart.crease_threshold = 0.0
_m = ob_cylinder_000.modifiers.new('Boolean', 'BOOLEAN')
_m.operation = 'UNION'
_m.solver = 'FAST'
ob_plane_000.location = (-0.1603, 0.5143, -0.5763)
ob_plane_000.scale = (1.0, 1.1, 1.0)
ob_plane_000.lineart.crease_threshold = 0.0
ob_cylinder_012.location = (-2.944, 1.686, -0.6964)
ob_cylinder_012.rotation_euler = (-0.01203, 0.001223, -0.003557)
ob_cylinder_012.scale = (0.1738, 0.1739, 0.1294)
ob_cylinder_012.lineart.crease_threshold = 0.0

# ---- collection membership
col_collection_1.objects.link(ob_cylinder_009)
col_collection_1.objects.link(ob_cylinder_008)
col_collection_1.objects.link(ob_cylinder)
col_collection_1.objects.link(ob_cylinder_007)
col_collection_1.objects.link(ob_cylinder_006)
col_collection_1.objects.link(ob_cylinder_005)
col_collection_1.objects.link(ob_cylinder_004)
col_collection_1.objects.link(ob_cylinder_003)
col_collection_1.objects.link(ob_cylinder_002)
col_collection_1.objects.link(ob_cylinder_001)
col_collection_1.objects.link(ob_cylinder_000)
col_collection_1.objects.link(ob_plane_000)
col_collection_1.objects.link(ob_cylinder_012)

# ---- scene / render settings (as saved in the file)
scene.frame_start = 1; scene.frame_end = 250; scene.frame_set(1)
scene.render.engine = 'BLENDER_EEVEE_NEXT'
scene.render.resolution_percentage = 50
scene.render.dither_intensity = 0.0
scene.cycles.use_denoising = False
scene.cycles.samples = 128
scene.cycles.sampling_pattern = 'TABULATED_SOBOL'
scene.cycles.light_sampling_threshold = 0.0
scene.cycles.use_adaptive_sampling = False
scene.cycles.use_light_tree = False
scene.cycles.blur_glossy = 0.0
scene.cycles.sample_clamp_indirect = 0.0
scene.view_settings.view_transform = 'Standard'
bpy.context.view_layer.update()

# ---- added for rendering (the .blend has no active camera and no usable light): camera, sun
cam_auto = bpy.data.cameras.new('AutoCamera')
cam_auto.lens = 50.0
cam_auto.sensor_width = 36.0
cam_auto.clip_end = 1000.0
ob_auto_camera = bpy.data.objects.new('AutoCamera', cam_auto)
scene.collection.objects.link(ob_auto_camera)
ob_auto_camera.location = (6.45241, -9.77527, 6.86378)
ob_auto_camera.rotation_euler = (1.09748, -7.21219e-08, 0.694738)
scene.camera = ob_auto_camera
light_auto_sun = bpy.data.lights.new('AutoSun', 'SUN')
light_auto_sun.energy = 3.0
light_auto_sun.angle = 0.0523599
ob_auto_sun = bpy.data.objects.new('AutoSun', light_auto_sun)
scene.collection.objects.link(ob_auto_sun)
ob_auto_sun.rotation_euler = (0.872665, 0.174533, 0.523599)
bpy.context.view_layer.update()
